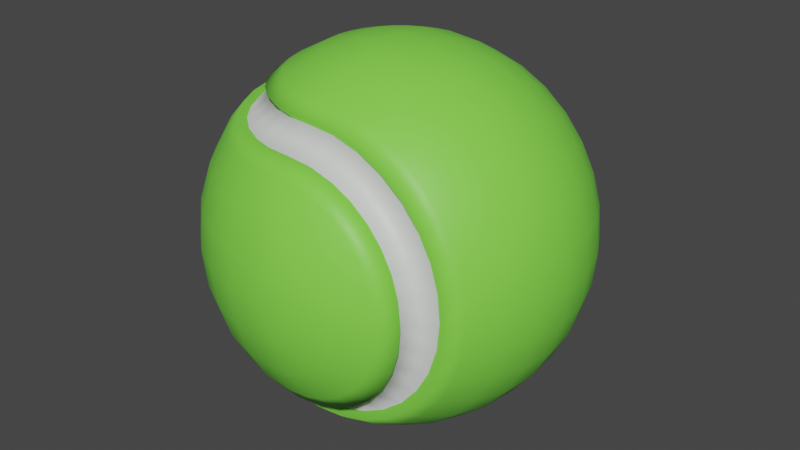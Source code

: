 # Source: tennis_ball.blend  (saved by Blender 3.3.6; exported with 4.5.12 LTS)
import bpy
from mathutils import Matrix  # noqa: F401  (used for matrix-valued properties, if any)

bpy.ops.wm.read_factory_settings(use_empty=True)
scene = bpy.context.scene
scene.name = 'Scene'

# ---- collections
col_collection = bpy.data.collections.new('Collection'); scene.collection.children.link(col_collection)

# ---- materials (node trees are filled in below, after node groups)
mat_material_001 = bpy.data.materials.new('Material.001')
mat_material_001.use_transparent_shadow = False
mat_material_002 = bpy.data.materials.new('Material.002')
mat_material_002.use_transparent_shadow = False

# ---- material node trees
mat_material_001.use_nodes = True; mat_material_001.node_tree.nodes.clear()
_N = mat_material_001.node_tree.nodes; _L = mat_material_001.node_tree.links
n0 = _N.new('ShaderNodeBsdfPrincipled'); n0.name = 'Principled BSDF'; n0.location = (10, 300)
n0.distribution = 'GGX'
n0.subsurface_method = 'RANDOM_WALK_SKIN'
n0.inputs[0].default_value = (0.2212, 0.8, 0.07051, 1.0)
n0.inputs[3].default_value = 1.45
n0.inputs[27].default_value = (0.0, 0.0, 0.0, 1.0)
n0.inputs[28].default_value = 1.0
n1 = _N.new('ShaderNodeOutputMaterial'); n1.name = 'Material Output'; n1.location = (300, 300)
_L.new(n0.outputs[0], n1.inputs[0])
n1.is_active_output = True
mat_material_002.use_nodes = True; mat_material_002.node_tree.nodes.clear()
_N = mat_material_002.node_tree.nodes; _L = mat_material_002.node_tree.links
n0 = _N.new('ShaderNodeBsdfPrincipled'); n0.name = 'Principled BSDF'; n0.location = (10, 300)
n0.distribution = 'GGX'
n0.subsurface_method = 'RANDOM_WALK_SKIN'
n0.inputs[3].default_value = 1.45
n0.inputs[27].default_value = (0.0, 0.0, 0.0, 1.0)
n0.inputs[28].default_value = 1.0
n1 = _N.new('ShaderNodeOutputMaterial'); n1.name = 'Material Output'; n1.location = (300, 300)
_L.new(n0.outputs[0], n1.inputs[0])
n1.is_active_output = True

# ---- world
world_world = bpy.data.worlds.new('World'); scene.world = world_world
world_world.use_nodes = True; world_world.node_tree.nodes.clear()
_N = world_world.node_tree.nodes; _L = world_world.node_tree.links
n0 = _N.new('ShaderNodeOutputWorld'); n0.name = 'World Output'; n0.location = (300, 300)
n1 = _N.new('ShaderNodeBackground'); n1.name = 'Background'; n1.location = (10, 300)
n1.inputs[0].default_value = (0.05088, 0.05088, 0.05088, 1.0)
_L.new(n1.outputs[0], n0.inputs[0])
n0.is_active_output = True
world_world.color = (0.05088, 0.05088, 0.05088)
world_world.use_sun_shadow = False
world_world.sun_shadow_jitter_overblur = 0.0

# ---- meshes
me_sphere = bpy.data.meshes.new('Sphere')
me_sphere.from_pydata([(0.0, 0.9808, -0.1951), (0.03806, 0.1913, 0.9808), (0.07466, 0.3753, 0.9239), (0.1084, 0.5449, 0.8315), (0.1622, 0.8155, 0.5556), (0.1802, 0.9061, 0.3827), (0.1913, 0.9619, 0.1951), (0.1951, 0.9808, 0.0), (0.1913, 0.9619, -0.1951), (0.1802, 0.9061, -0.3827), (0.1622, 0.8155, -0.5556), (0.1084, 0.5449, -0.8315), (0.07466, 0.3753, -0.9239), (0.03806, 0.1913, -0.9808), (0.07466, 0.1802, 0.9808), (0.1464, 0.3536, 0.9239), (0.2126, 0.5133, 0.8315), (0.3182, 0.7682, 0.5556), (0.3536, 0.8536, 0.3827), (0.3753, 0.9061, 0.1951), (0.3827, 0.9239, 0.0), (0.3753, 0.9061, -0.1951), (0.3536, 0.8536, -0.3827), (0.3182, 0.7682, -0.5556), (0.2126, 0.5133, -0.8315), (0.1464, 0.3536, -0.9239), (0.07466, 0.1802, -0.9808), (0.1084, 0.1622, 0.9808), (0.2126, 0.3182, 0.9239), (0.3087, 0.4619, 0.8315), (0.4619, 0.6913, 0.5556), (0.5133, 0.7682, 0.3827), (0.5449, 0.8155, 0.1951), (0.5556, 0.8315, 0.0), (0.5449, 0.8155, -0.1951), (0.5133, 0.7682, -0.3827), (0.4619, 0.6913, -0.5556), (0.3087, 0.4619, -0.8315), (0.2126, 0.3182, -0.9239), (0.1084, 0.1622, -0.9808), (0.1379, 0.1379, 0.9808), (0.2706, 0.2706, 0.9239), (0.3928, 0.3928, 0.8315), (0.5879, 0.5879, 0.5556), (0.6533, 0.6533, 0.3827), (0.6935, 0.6935, 0.1951), (0.7071, 0.7071, 0.0), (0.6935, 0.6935, -0.1951), (0.6533, 0.6533, -0.3827), (0.5879, 0.5879, -0.5556), (0.3928, 0.3928, -0.8315), (0.2706, 0.2706, -0.9239), (0.1379, 0.1379, -0.9808), (0.1622, 0.1084, 0.9808), (0.3182, 0.2126, 0.9239), (0.4619, 0.3087, 0.8315), (0.6913, 0.4619, 0.5556), (0.7682, 0.5133, 0.3827), (0.8155, 0.5449, 0.1951), (0.8315, 0.5556, 0.0), (0.8155, 0.5449, -0.1951), (0.7682, 0.5133, -0.3827), (0.6913, 0.4619, -0.5556), (0.4619, 0.3087, -0.8315), (0.3182, 0.2126, -0.9239), (0.1622, 0.1084, -0.9808), (0.1802, 0.07466, 0.9808), (0.3536, 0.1464, 0.9239), (0.5133, 0.2126, 0.8315), (0.7682, 0.3182, 0.5556), (0.8536, 0.3536, 0.3827), (0.9061, 0.3753, 0.1951), (0.9239, 0.3827, 0.0), (0.9061, 0.3753, -0.1951), (0.8536, 0.3536, -0.3827), (0.7682, 0.3182, -0.5556), (0.5133, 0.2126, -0.8315), (0.3536, 0.1464, -0.9239), (0.1802, 0.07466, -0.9808), (0.1913, 0.03806, 0.9808), (0.3753, 0.07466, 0.9239), (0.5449, 0.1084, 0.8315), (0.8155, 0.1622, 0.5556), (0.9061, 0.1802, 0.3827), (0.9619, 0.1913, 0.1951), (0.9808, 0.1951, 0.0), (0.9619, 0.1913, -0.1951), (0.9061, 0.1802, -0.3827), (0.8155, 0.1622, -0.5556), (0.5449, 0.1084, -0.8315), (0.3753, 0.07466, -0.9239), (0.1913, 0.03806, -0.9808), (0.1951, -1.118e-08, 0.9808), (0.3827, -2.235e-08, 0.9239), (0.5556, -5.215e-08, 0.8315), (0.8315, -8.941e-08, 0.5556), (0.9239, 4.47e-08, 0.3827), (0.9808, -8.941e-08, 0.1951), (1.0, -1.639e-07, 0.0), (0.9808, -8.941e-08, -0.1951), (0.9239, 4.47e-08, -0.3827), (0.8315, -8.941e-08, -0.5556), (0.5556, -5.215e-08, -0.8315), (0.3827, -2.235e-08, -0.9239), (0.1951, -1.118e-08, -0.9808), (0.1913, -0.03806, 0.9808), (0.3753, -0.07466, 0.9239), (0.5449, -0.1084, 0.8315), (0.8155, -0.1622, 0.5556), (0.9061, -0.1802, 0.3827), (0.9619, -0.1913, 0.1951), (0.9808, -0.1951, 0.0), (0.9619, -0.1913, -0.1951), (0.9061, -0.1802, -0.3827), (0.8155, -0.1622, -0.5556), (0.5449, -0.1084, -0.8315), (0.3753, -0.07466, -0.9239), (0.1913, -0.03806, -0.9808), (0.1802, -0.07466, 0.9808), (0.3536, -0.1464, 0.9239), (0.5133, -0.2126, 0.8315), (0.7682, -0.3182, 0.5556), (0.8536, -0.3536, 0.3827), (0.9061, -0.3753, 0.1951), (0.9239, -0.3827, 0.0), (0.9061, -0.3753, -0.1951), (0.8536, -0.3536, -0.3827), (0.7682, -0.3182, -0.5556), (0.5133, -0.2126, -0.8315), (0.3536, -0.1464, -0.9239), (0.1802, -0.07466, -0.9808), (0.1622, -0.1084, 0.9808), (0.3182, -0.2126, 0.9239), (0.4619, -0.3087, 0.8315), (0.6913, -0.4619, 0.5556), (0.7682, -0.5133, 0.3827), (0.8155, -0.5449, 0.1951), (0.8315, -0.5556, 0.0), (0.8155, -0.5449, -0.1951), (0.7682, -0.5133, -0.3827), (0.6913, -0.4619, -0.5556), (0.4619, -0.3087, -0.8315), (0.3182, -0.2126, -0.9239), (0.1622, -0.1084, -0.9808), (0.1379, -0.1379, 0.9808), (0.2706, -0.2706, 0.9239), (0.3928, -0.3928, 0.8315), (0.5879, -0.5879, 0.5556), (0.6533, -0.6533, 0.3827), (0.6935, -0.6935, 0.1951), (0.7071, -0.7071, 0.0), (0.6935, -0.6935, -0.1951), (0.6533, -0.6533, -0.3827), (0.5879, -0.5879, -0.5556), (0.3928, -0.3928, -0.8315), (0.2706, -0.2706, -0.9239), (0.1379, -0.1379, -0.9808), (0.1084, -0.1622, 0.9808), (0.2126, -0.3182, 0.9239), (0.3087, -0.4619, 0.8315), (0.4619, -0.6913, 0.5556), (0.5133, -0.7682, 0.3827), (0.5449, -0.8155, 0.1951), (0.5556, -0.8315, 0.0), (0.5449, -0.8155, -0.1951), (0.5133, -0.7682, -0.3827), (0.4619, -0.6913, -0.5556), (0.3087, -0.4619, -0.8315), (0.2126, -0.3182, -0.9239), (0.1084, -0.1622, -0.9808), (0.07466, -0.1802, 0.9808), (0.1464, -0.3536, 0.9239), (0.2126, -0.5133, 0.8315), (0.3182, -0.7682, 0.5556), (0.3536, -0.8536, 0.3827), (0.3753, -0.9061, 0.1951), (0.3827, -0.9239, 0.0), (0.3753, -0.9061, -0.1951), (0.3536, -0.8536, -0.3827), (0.3182, -0.7682, -0.5556), (0.2126, -0.5133, -0.8315), (0.1464, -0.3536, -0.9239), (0.07466, -0.1802, -0.9808), (0.03806, -0.1913, 0.9808), (0.07466, -0.3753, 0.9239), (0.1084, -0.5449, 0.8315), (0.1622, -0.8155, 0.5556), (0.1802, -0.9061, 0.3827), (0.1913, -0.9619, 0.1951), (0.1951, -0.9808, 0.0), (0.1913, -0.9619, -0.1951), (0.1802, -0.9061, -0.3827), (0.1622, -0.8155, -0.5556), (0.1084, -0.5449, -0.8315), (0.07466, -0.3753, -0.9239), (0.03806, -0.1913, -0.9808), (-5.215e-08, -0.3827, 0.9239), (-1.043e-07, -0.8315, 0.5556), (-3.278e-07, -1.0, 0.0), (-1.341e-07, -0.9808, -0.1951), (-1.043e-07, -0.8315, -0.5556), (-5.215e-08, -0.3827, -0.9239), (6.706e-08, 0.3827, 0.9239), (5.96e-08, 0.9239, -0.3827), (6.706e-08, 0.3827, -0.9239), (0.0, 0.8315, -0.5556), (0.0, 0.5556, -0.8315), (0.0, 0.1951, -0.9808), (0.0, -4.371e-08, -1.0), (0.0, -0.1951, -0.9808), (0.0, -0.5556, -0.8315), (0.0, 1.0, -4.371e-08), (-7.451e-09, 0.9808, 0.1951), (-5.215e-08, 0.9239, 0.3827), (-9.686e-08, 0.8315, 0.5556), (-1.043e-07, 0.5556, 0.8315), (-1.341e-07, 0.1951, 0.9808), (-3.278e-07, 4.371e-08, 1.0), (-1.341e-07, -0.1951, 0.9808), (-1.043e-07, -0.5556, 0.8315), (-5.215e-08, -0.9239, 0.3827), (-7.451e-09, -0.9808, 0.1951), (-0.03806, 0.9808, 0.1913), (-0.07466, 0.9239, 0.3753), (-0.1084, 0.8315, 0.5449), (-0.1622, 0.5556, 0.8155), (-0.1802, 0.3827, 0.9061), (-0.1913, 0.1951, 0.9619), (-0.1951, 4.287e-08, 0.9808), (-0.1913, -0.1951, 0.9619), (-0.1802, -0.3827, 0.9061), (-0.1622, -0.5556, 0.8155), (-0.1084, -0.8315, 0.5449), (-0.07466, -0.9239, 0.3753), (-0.03806, -0.9808, 0.1913), (-0.07466, 0.9808, 0.1802), (-0.1464, 0.9239, 0.3536), (-0.2126, 0.8315, 0.5133), (-0.3182, 0.5556, 0.7682), (-0.3536, 0.3827, 0.8536), (-0.3753, 0.1951, 0.9061), (-0.3827, 4.038e-08, 0.9239), (-0.3753, -0.1951, 0.9061), (-0.3536, -0.3827, 0.8536), (-0.3182, -0.5556, 0.7682), (-0.2126, -0.8315, 0.5133), (-0.1464, -0.9239, 0.3536), (-0.07466, -0.9808, 0.1802), (-0.1084, 0.9808, 0.1622), (-0.2126, 0.9239, 0.3182), (-0.3087, 0.8315, 0.4619), (-0.4619, 0.5556, 0.6913), (-0.5133, 0.3827, 0.7682), (-0.5449, 0.1951, 0.8155), (-0.5556, 3.634e-08, 0.8315), (-0.5449, -0.1951, 0.8155), (-0.5133, -0.3827, 0.7682), (-0.4619, -0.5556, 0.6913), (-0.3087, -0.8315, 0.4619), (-0.2126, -0.9239, 0.3182), (-0.1084, -0.9808, 0.1622), (-0.1379, 0.9808, 0.1379), (-0.2706, 0.9239, 0.2706), (-0.3928, 0.8315, 0.3928), (-0.5879, 0.5556, 0.5879), (-0.6533, 0.3827, 0.6533), (-0.6935, 0.1951, 0.6935), (-0.7071, 3.091e-08, 0.7071), (-0.6935, -0.1951, 0.6935), (-0.6533, -0.3827, 0.6533), (-0.5879, -0.5556, 0.5879), (-0.3928, -0.8315, 0.3928), (-0.2706, -0.9239, 0.2706), (-0.1379, -0.9808, 0.1379), (-0.1622, 0.9808, 0.1084), (-0.3182, 0.9239, 0.2126), (-0.4619, 0.8315, 0.3087), (-0.6913, 0.5556, 0.4619), (-0.7682, 0.3827, 0.5133), (-0.8155, 0.1951, 0.5449), (-0.8315, 2.428e-08, 0.5556), (-0.8155, -0.1951, 0.5449), (-0.7682, -0.3827, 0.5133), (-0.6913, -0.5556, 0.4619), (-0.4619, -0.8315, 0.3087), (-0.3182, -0.9239, 0.2126), (-0.1622, -0.9808, 0.1084), (-0.1802, 0.9808, 0.07466), (-0.3536, 0.9239, 0.1464), (-0.5133, 0.8315, 0.2126), (-0.7682, 0.5556, 0.3182), (-0.8536, 0.3827, 0.3536), (-0.9061, 0.1951, 0.3753), (-0.9239, 1.673e-08, 0.3827), (-0.9061, -0.1951, 0.3753), (-0.8536, -0.3827, 0.3536), (-0.7682, -0.5556, 0.3182), (-0.5133, -0.8315, 0.2126), (-0.3536, -0.9239, 0.1464), (-0.1802, -0.9808, 0.07466), (-0.1913, 0.9808, 0.03806), (-0.3753, 0.9239, 0.07466), (-0.5449, 0.8315, 0.1084), (-0.8155, 0.5556, 0.1622), (-0.9061, 0.3827, 0.1802), (-0.9619, 0.1951, 0.1913), (-0.9808, 8.528e-09, 0.1951), (-0.9619, -0.1951, 0.1913), (-0.9061, -0.3827, 0.1802), (-0.8155, -0.5556, 0.1622), (-0.5449, -0.8315, 0.1084), (-0.3753, -0.9239, 0.07466), (-0.1913, -0.9808, 0.03806), (-0.1951, 0.9808, -6.15e-08), (-0.3827, 0.9239, -9.254e-08), (-0.5556, 0.8315, -1.854e-07), (-0.8315, 0.5556, -1.882e-07), (-0.9239, 0.3827, -3.163e-08), (-0.9808, 0.1951, -2.767e-07), (-1.0, -1.954e-14, -4.47e-07), (-0.9808, -0.1951, -2.597e-07), (-0.9239, -0.3827, 1.826e-09), (-0.8315, -0.5556, -1.396e-07), (-0.5556, -0.8315, -1.127e-07), (-0.3827, -0.9239, -1.177e-08), (-0.1951, -0.9808, 2.425e-08), (-0.1913, 0.9808, -0.03806), (-0.3753, 0.9239, -0.07466), (-0.5449, 0.8315, -0.1084), (-0.8155, 0.5556, -0.1622), (-0.9061, 0.3827, -0.1802), (-0.9619, 0.1951, -0.1913), (-0.9808, -8.528e-09, -0.1951), (-0.9619, -0.1951, -0.1913), (-0.9061, -0.3827, -0.1802), (-0.8155, -0.5556, -0.1622), (-0.5449, -0.8315, -0.1084), (-0.3753, -0.9239, -0.07466), (-0.1913, -0.9808, -0.03806), (-0.1802, 0.9808, -0.07466), (-0.3536, 0.9239, -0.1464), (-0.5133, 0.8315, -0.2126), (-0.7682, 0.5556, -0.3182), (-0.8536, 0.3827, -0.3536), (-0.9061, 0.1951, -0.3753), (-0.9239, -1.673e-08, -0.3827), (-0.9061, -0.1951, -0.3753), (-0.8536, -0.3827, -0.3536), (-0.7682, -0.5556, -0.3182), (-0.5133, -0.8315, -0.2126), (-0.3536, -0.9239, -0.1464), (-0.1802, -0.9808, -0.07466), (-0.1622, 0.9808, -0.1084), (-0.3182, 0.9239, -0.2126), (-0.4619, 0.8315, -0.3087), (-0.6913, 0.5556, -0.4619), (-0.7682, 0.3827, -0.5133), (-0.8155, 0.1951, -0.5449), (-0.8315, -2.428e-08, -0.5556), (-0.8155, -0.1951, -0.5449), (-0.7682, -0.3827, -0.5133), (-0.6913, -0.5556, -0.4619), (-0.4619, -0.8315, -0.3087), (-0.3182, -0.9239, -0.2126), (-0.1622, -0.9808, -0.1084), (-0.1379, 0.9808, -0.1379), (-0.2706, 0.9239, -0.2706), (-0.3928, 0.8315, -0.3928), (-0.5879, 0.5556, -0.5879), (-0.6533, 0.3827, -0.6533), (-0.6935, 0.1951, -0.6935), (-0.7071, -3.091e-08, -0.7071), (-0.6935, -0.1951, -0.6935), (-0.6533, -0.3827, -0.6533), (-0.5879, -0.5556, -0.5879), (-0.3928, -0.8315, -0.3928), (-0.2706, -0.9239, -0.2706), (-0.1379, -0.9808, -0.1379), (-0.1084, 0.9808, -0.1622), (-0.2126, 0.9239, -0.3182), (-0.3087, 0.8315, -0.4619), (-0.4619, 0.5556, -0.6913), (-0.5133, 0.3827, -0.7682), (-0.5449, 0.1951, -0.8155), (-0.5556, -3.634e-08, -0.8315), (-0.5449, -0.1951, -0.8155), (-0.5133, -0.3827, -0.7682), (-0.4619, -0.5556, -0.6913), (-0.3087, -0.8315, -0.4619), (-0.2126, -0.9239, -0.3182), (-0.1084, -0.9808, -0.1622), (-0.07466, 0.9808, -0.1802), (-0.1464, 0.9239, -0.3536), (-0.2126, 0.8315, -0.5133), (-0.3182, 0.5556, -0.7682), (-0.3536, 0.3827, -0.8536), (-0.3753, 0.1951, -0.9061), (-0.3827, -4.038e-08, -0.9239), (-0.3753, -0.1951, -0.9061), (-0.3536, -0.3827, -0.8536), (-0.3182, -0.5556, -0.7682), (-0.2126, -0.8315, -0.5133), (-0.1464, -0.9239, -0.3536), (-0.07466, -0.9808, -0.1802), (-0.03806, 0.9808, -0.1913), (-0.07466, 0.9239, -0.3753), (-0.1084, 0.8315, -0.5449), (-0.1622, 0.5556, -0.8155), (-0.1802, 0.3827, -0.9061), (-0.1913, 0.1951, -0.9619), (-0.1951, -4.287e-08, -0.9808), (-0.1913, -0.1951, -0.9619), (-0.1802, -0.3827, -0.9061), (-0.1622, -0.5556, -0.8155), (-0.1084, -0.8315, -0.5449), (-0.07466, -0.9239, -0.3753), (-0.03806, -0.9808, -0.1913), (6.706e-08, -0.9239, -0.3827), (0.149, 0.749, 0.6381), (0.1245, 0.6259, 0.7637), (0.1245, 0.6259, -0.7637), (0.149, 0.749, -0.6381), (0.2442, 0.5895, 0.7637), (0.2923, 0.7056, 0.6381), (0.2923, 0.7056, -0.6381), (0.2442, 0.5895, -0.7637), (0.3545, 0.5306, 0.7637), (0.4243, 0.635, 0.6382), (0.4243, 0.635, -0.6382), (0.3545, 0.5306, -0.7637), (0.4512, 0.4512, 0.7637), (0.54, 0.54, 0.6382), (0.54, 0.54, -0.6382), (0.4512, 0.4512, -0.7637), (0.5306, 0.3545, 0.7637), (0.635, 0.4243, 0.6382), (0.635, 0.4243, -0.6382), (0.5306, 0.3545, -0.7637), (0.5895, 0.2442, 0.7637), (0.7056, 0.2923, 0.6382), (0.7056, 0.2923, -0.6382), (0.5895, 0.2442, -0.7637), (0.6258, 0.1245, 0.7637), (0.749, 0.149, 0.6382), (0.749, 0.149, -0.6382), (0.6258, 0.1245, -0.7637), (0.6381, -1.563e-08, 0.7637), (0.7637, -3.256e-08, 0.6382), (0.7637, -3.256e-08, -0.6382), (0.6381, -1.563e-08, -0.7637), (0.6258, -0.1245, 0.7637), (0.749, -0.149, 0.6382), (0.749, -0.149, -0.6382), (0.6258, -0.1245, -0.7637), (0.5895, -0.2442, 0.7637), (0.7056, -0.2923, 0.6382), (0.7056, -0.2923, -0.6382), (0.5895, -0.2442, -0.7637), (0.5306, -0.3545, 0.7637), (0.635, -0.4243, 0.6382), (0.635, -0.4243, -0.6382), (0.5306, -0.3545, -0.7637), (0.4512, -0.4512, 0.7637), (0.54, -0.54, 0.6382), (0.54, -0.54, -0.6382), (0.4512, -0.4512, -0.7637), (0.3545, -0.5306, 0.7637), (0.4243, -0.635, 0.6382), (0.4243, -0.635, -0.6382), (0.3545, -0.5306, -0.7637), (0.2442, -0.5895, 0.7637), (0.2923, -0.7056, 0.6381), (0.2923, -0.7056, -0.6381), (0.2442, -0.5895, -0.7637), (0.1245, -0.6259, 0.7637), (0.149, -0.749, 0.6381), (0.149, -0.749, -0.6381), (0.1245, -0.6259, -0.7637), (-5.56e-08, -0.7637, -0.6381), (-8.119e-09, -0.6381, -0.7637), (4.871e-08, 0.6381, -0.7637), (4.871e-08, 0.7637, -0.6381), (-5.56e-08, 0.6381, 0.7637), (-5.22e-08, 0.7637, 0.6381), (-5.56e-08, -0.7637, 0.6381), (-5.56e-08, -0.6381, 0.7637), (-0.1245, 0.7637, 0.6259), (-0.149, 0.6381, 0.749), (-0.149, -0.6381, 0.749), (-0.1245, -0.7637, 0.6259), (-0.2442, 0.7637, 0.5895), (-0.2923, 0.6381, 0.7056), (-0.2923, -0.6381, 0.7056), (-0.2442, -0.7637, 0.5895), (-0.3545, 0.7637, 0.5306), (-0.4243, 0.6382, 0.635), (-0.4243, -0.6382, 0.635), (-0.3545, -0.7637, 0.5306), (-0.4512, 0.7637, 0.4512), (-0.54, 0.6382, 0.54), (-0.54, -0.6382, 0.54), (-0.4512, -0.7637, 0.4512), (-0.5306, 0.7637, 0.3545), (-0.635, 0.6382, 0.4243), (-0.635, -0.6382, 0.4243), (-0.5306, -0.7637, 0.3545), (-0.5895, 0.7637, 0.2442), (-0.7056, 0.6382, 0.2923), (-0.7056, -0.6382, 0.2923), (-0.5895, -0.7637, 0.2442), (-0.6258, 0.7637, 0.1245), (-0.749, 0.6382, 0.149), (-0.749, -0.6382, 0.149), (-0.6258, -0.7637, 0.1245), (-0.6381, 0.7637, -1.175e-07), (-0.7637, 0.6382, -1.187e-07), (-0.7637, -0.6382, -6.293e-08), (-0.6381, -0.7637, -5.07e-08), (-0.6258, 0.7637, -0.1245), (-0.749, 0.6382, -0.149), (-0.749, -0.6382, -0.149), (-0.6258, -0.7637, -0.1245), (-0.5895, 0.7637, -0.2442), (-0.7056, 0.6382, -0.2923), (-0.7056, -0.6382, -0.2923), (-0.5895, -0.7637, -0.2442), (-0.5306, 0.7637, -0.3545), (-0.635, 0.6382, -0.4243), (-0.635, -0.6382, -0.4243), (-0.5306, -0.7637, -0.3545), (-0.4512, 0.7637, -0.4512), (-0.54, 0.6382, -0.54), (-0.54, -0.6382, -0.54), (-0.4512, -0.7637, -0.4512), (-0.3545, 0.7637, -0.5306), (-0.4243, 0.6382, -0.635), (-0.4243, -0.6382, -0.635), (-0.3545, -0.7637, -0.5306), (-0.2442, 0.7637, -0.5895), (-0.2923, 0.6381, -0.7056), (-0.2923, -0.6381, -0.7056), (-0.2442, -0.7637, -0.5895), (-0.1245, 0.7637, -0.6259), (-0.149, 0.6381, -0.749), (-0.149, -0.6381, -0.749), (-0.1245, -0.7637, -0.6259), (0.1434, 0.718, 0.6113), (0.1199, 0.6002, 0.7314), (0.1199, 0.6002, -0.7295), (0.1434, 0.718, -0.6094), (0.2344, 0.5654, 0.7314), (0.2804, 0.6764, 0.6113), (0.2804, 0.6764, -0.6094), (0.2344, 0.5654, -0.7295), (0.3399, 0.509, 0.7314), (0.4067, 0.6089, 0.6113), (0.4067, 0.6089, -0.6094), (0.3399, 0.509, -0.7295), (0.4324, 0.4331, 0.7314), (0.5173, 0.5181, 0.6113), (0.5173, 0.5181, -0.6094), (0.4324, 0.4331, -0.7295), (0.5083, 0.3406, 0.7314), (0.6082, 0.4074, 0.6113), (0.6082, 0.4074, -0.6094), (0.5083, 0.3406, -0.7295), (0.5647, 0.2351, 0.7314), (0.6757, 0.2811, 0.6113), (0.6757, 0.2811, -0.6094), (0.5647, 0.2351, -0.7295), (0.5994, 0.1207, 0.7314), (0.7172, 0.1441, 0.6113), (0.7172, 0.1441, -0.6094), (0.5994, 0.1207, -0.7295), (0.6112, 0.00159, 0.7314), (0.7313, 0.00159, 0.6113), (0.7313, 0.00159, -0.6094), (0.6112, 0.00159, -0.7295), (0.5994, -0.1175, 0.7314), (0.7172, -0.1409, 0.6113), (0.7172, -0.1409, -0.6094), (0.5994, -0.1175, -0.7295), (0.5647, -0.232, 0.7314), (0.6757, -0.2779, 0.6113), (0.6757, -0.2779, -0.6094), (0.5647, -0.232, -0.7295), (0.5083, -0.3375, 0.7314), (0.6082, -0.4042, 0.6113), (0.6082, -0.4042, -0.6094), (0.5083, -0.3375, -0.7295), (0.4324, -0.43, 0.7314), (0.5173, -0.5149, 0.6113), (0.5173, -0.5149, -0.6094), (0.4324, -0.43, -0.7295), (0.3399, -0.5059, 0.7314), (0.4067, -0.6057, 0.6113), (0.4067, -0.6057, -0.6094), (0.3399, -0.5059, -0.7295), (0.2344, -0.5623, 0.7314), (0.2804, -0.6732, 0.6113), (0.2804, -0.6732, -0.6094), (0.2344, -0.5623, -0.7295), (0.1199, -0.597, 0.7314), (0.1434, -0.7148, 0.6113), (0.1434, -0.7148, -0.6094), (0.1199, -0.597, -0.7295), (0.0008653, -0.7288, -0.6094), (0.0008654, -0.6087, -0.7295), (0.0008654, 0.6119, -0.7295), (0.0008654, 0.732, -0.6094), (0.0008653, 0.6119, 0.7314), (0.0008653, 0.732, 0.6113), (0.0008653, -0.7288, 0.6113), (0.0008653, -0.6087, 0.7314), (-0.1182, 0.732, 0.5995), (-0.1416, 0.6119, 0.7173), (-0.1416, -0.6087, 0.7173), (-0.1182, -0.7288, 0.5995), (-0.2327, 0.732, 0.5648), (-0.2786, 0.6119, 0.6758), (-0.2786, -0.6087, 0.6758), (-0.2327, -0.7288, 0.5648), (-0.3382, 0.732, 0.5084), (-0.4049, 0.6119, 0.6083), (-0.4049, -0.6087, 0.6083), (-0.3382, -0.7288, 0.5084), (-0.4307, 0.732, 0.4325), (-0.5156, 0.6119, 0.5174), (-0.5156, -0.6087, 0.5174), (-0.4307, -0.7288, 0.4325), (-0.5066, 0.732, 0.34), (-0.6064, 0.6119, 0.4067), (-0.6064, -0.6087, 0.4067), (-0.5066, -0.7288, 0.34), (-0.563, 0.732, 0.2345), (-0.6739, 0.6119, 0.2805), (-0.6739, -0.6087, 0.2805), (-0.563, -0.7288, 0.2345), (-0.5977, 0.732, 0.12), (-0.7155, 0.6119, 0.1434), (-0.7155, -0.6087, 0.1434), (-0.5977, -0.7288, 0.12), (-0.6094, 0.732, 0.0009541), (-0.7295, 0.6119, 0.0009541), (-0.7295, -0.6087, 0.0009542), (-0.6094, -0.7288, 0.0009542), (-0.5977, 0.732, -0.1181), (-0.7155, 0.6119, -0.1415), (-0.7155, -0.6087, -0.1415), (-0.5977, -0.7288, -0.1181), (-0.563, 0.732, -0.2326), (-0.6739, 0.6119, -0.2786), (-0.6739, -0.6087, -0.2786), (-0.563, -0.7288, -0.2326), (-0.5066, 0.732, -0.3381), (-0.6064, 0.6119, -0.4048), (-0.6064, -0.6087, -0.4048), (-0.5066, -0.7288, -0.3381), (-0.4307, 0.732, -0.4306), (-0.5156, 0.6119, -0.5155), (-0.5156, -0.6087, -0.5155), (-0.4307, -0.7288, -0.4306), (-0.3382, 0.732, -0.5065), (-0.4049, 0.6119, -0.6064), (-0.4049, -0.6087, -0.6064), (-0.3382, -0.7288, -0.5065), (-0.2327, 0.732, -0.5629), (-0.2786, 0.6119, -0.6739), (-0.2786, -0.6087, -0.6739), (-0.2327, -0.7288, -0.5629), (-0.1182, 0.732, -0.5976), (-0.1416, 0.6119, -0.7154), (-0.1416, -0.6087, -0.7154), (-0.1182, -0.7288, -0.5976)], [], [(207, 204, 12, 13), (211, 212, 6, 7), (216, 217, 1), (208, 207, 13), (0, 211, 7, 8), (202, 216, 1, 2), (203, 0, 8, 9), (215, 202, 2, 3), (205, 203, 9, 10), (421, 10, 23, 424), (422, 16, 29, 426), (4, 418, 423, 17), (11, 420, 425, 24), (213, 214, 4, 5), (204, 206, 11, 12), (212, 213, 5, 6), (12, 11, 24, 25), (6, 5, 18, 19), (13, 12, 25, 26), (7, 6, 19, 20), (1, 217, 14), (208, 13, 26), (8, 7, 20, 21), (2, 1, 14, 15), (9, 8, 21, 22), (3, 2, 15, 16), (10, 9, 22, 23), (214, 483, 418, 4), (206, 480, 420, 11), (482, 215, 3, 419), (481, 205, 10, 421), (5, 4, 17, 18), (16, 15, 28, 29), (23, 22, 35, 36), (17, 423, 427, 30), (24, 425, 429, 37), (424, 23, 36, 428), (426, 29, 42, 430), (18, 17, 30, 31), (25, 24, 37, 38), (19, 18, 31, 32), (26, 25, 38, 39), (20, 19, 32, 33), (14, 217, 27), (208, 26, 39), (21, 20, 33, 34), (15, 14, 27, 28), (22, 21, 34, 35), (32, 31, 44, 45), (39, 38, 51, 52), (33, 32, 45, 46), (27, 217, 40), (208, 39, 52), (34, 33, 46, 47), (28, 27, 40, 41), (35, 34, 47, 48), (29, 28, 41, 42), (36, 35, 48, 49), (30, 427, 431, 43), (37, 429, 433, 50), (428, 36, 49, 432), (430, 42, 55, 434), (31, 30, 43, 44), (38, 37, 50, 51), (49, 48, 61, 62), (43, 431, 435, 56), (50, 433, 437, 63), (432, 49, 62, 436), (434, 55, 68, 438), (44, 43, 56, 57), (51, 50, 63, 64), (45, 44, 57, 58), (52, 51, 64, 65), (46, 45, 58, 59), (40, 217, 53), (208, 52, 65), (47, 46, 59, 60), (41, 40, 53, 54), (48, 47, 60, 61), (42, 41, 54, 55), (65, 64, 77, 78), (59, 58, 71, 72), (53, 217, 66), (208, 65, 78), (60, 59, 72, 73), (54, 53, 66, 67), (61, 60, 73, 74), (55, 54, 67, 68), (62, 61, 74, 75), (56, 435, 439, 69), (63, 437, 441, 76), (436, 62, 75, 440), (438, 68, 81, 442), (57, 56, 69, 70), (64, 63, 76, 77), (58, 57, 70, 71), (76, 441, 445, 89), (440, 75, 88, 444), (442, 81, 94, 446), (70, 69, 82, 83), (77, 76, 89, 90), (71, 70, 83, 84), (78, 77, 90, 91), (72, 71, 84, 85), (66, 217, 79), (208, 78, 91), (73, 72, 85, 86), (67, 66, 79, 80), (74, 73, 86, 87), (68, 67, 80, 81), (75, 74, 87, 88), (69, 439, 443, 82), (79, 217, 92), (208, 91, 104), (86, 85, 98, 99), (80, 79, 92, 93), (87, 86, 99, 100), (81, 80, 93, 94), (88, 87, 100, 101), (82, 443, 447, 95), (89, 445, 449, 102), (444, 88, 101, 448), (446, 94, 107, 450), (83, 82, 95, 96), (90, 89, 102, 103), (84, 83, 96, 97), (91, 90, 103, 104), (85, 84, 97, 98), (448, 101, 114, 452), (450, 107, 120, 454), (96, 95, 108, 109), (103, 102, 115, 116), (97, 96, 109, 110), (104, 103, 116, 117), (98, 97, 110, 111), (92, 217, 105), (208, 104, 117), (99, 98, 111, 112), (93, 92, 105, 106), (100, 99, 112, 113), (94, 93, 106, 107), (101, 100, 113, 114), (95, 447, 451, 108), (102, 449, 453, 115), (112, 111, 124, 125), (106, 105, 118, 119), (113, 112, 125, 126), (107, 106, 119, 120), (114, 113, 126, 127), (108, 451, 455, 121), (115, 453, 457, 128), (452, 114, 127, 456), (454, 120, 133, 458), (109, 108, 121, 122), (116, 115, 128, 129), (110, 109, 122, 123), (117, 116, 129, 130), (111, 110, 123, 124), (105, 217, 118), (208, 117, 130), (458, 133, 146, 462), (122, 121, 134, 135), (129, 128, 141, 142), (123, 122, 135, 136), (130, 129, 142, 143), (124, 123, 136, 137), (118, 217, 131), (208, 130, 143), (125, 124, 137, 138), (119, 118, 131, 132), (126, 125, 138, 139), (120, 119, 132, 133), (127, 126, 139, 140), (121, 455, 459, 134), (128, 457, 461, 141), (456, 127, 140, 460), (132, 131, 144, 145), (139, 138, 151, 152), (133, 132, 145, 146), (140, 139, 152, 153), (134, 459, 463, 147), (141, 461, 465, 154), (460, 140, 153, 464), (462, 146, 159, 466), (135, 134, 147, 148), (142, 141, 154, 155), (136, 135, 148, 149), (143, 142, 155, 156), (137, 136, 149, 150), (131, 217, 144), (208, 143, 156), (138, 137, 150, 151), (148, 147, 160, 161), (155, 154, 167, 168), (149, 148, 161, 162), (156, 155, 168, 169), (150, 149, 162, 163), (144, 217, 157), (208, 156, 169), (151, 150, 163, 164), (145, 144, 157, 158), (152, 151, 164, 165), (146, 145, 158, 159), (153, 152, 165, 166), (147, 463, 467, 160), (154, 465, 469, 167), (464, 153, 166, 468), (466, 159, 172, 470), (165, 164, 177, 178), (159, 158, 171, 172), (166, 165, 178, 179), (160, 467, 471, 173), (167, 469, 473, 180), (468, 166, 179, 472), (470, 172, 185, 474), (161, 160, 173, 174), (168, 167, 180, 181), (162, 161, 174, 175), (169, 168, 181, 182), (163, 162, 175, 176), (157, 217, 170), (208, 169, 182), (164, 163, 176, 177), (158, 157, 170, 171), (181, 180, 193, 194), (175, 174, 187, 188), (182, 181, 194, 195), (176, 175, 188, 189), (170, 217, 183), (208, 182, 195), (177, 176, 189, 190), (171, 170, 183, 184), (178, 177, 190, 191), (172, 171, 184, 185), (179, 178, 191, 192), (173, 471, 475, 186), (180, 473, 477, 193), (472, 179, 192, 476), (474, 185, 219, 485), (174, 173, 186, 187), (192, 191, 417, 200), (186, 475, 484, 197), (193, 477, 479, 210), (476, 192, 200, 478), (414, 545, 478, 200), (187, 186, 197, 220), (194, 193, 210, 201), (188, 187, 220, 221), (195, 194, 201, 209), (189, 188, 221, 198), (183, 217, 218), (208, 195, 209), (190, 189, 198, 199), (184, 183, 218, 196), (191, 190, 199, 417), (185, 184, 196, 219), (221, 220, 233, 234), (217, 216, 227, 228), (212, 211, 222), (198, 221, 234), (218, 217, 228, 229), (213, 212, 222, 223), (196, 218, 229, 230), (214, 213, 223, 224), (219, 196, 230, 231), (215, 482, 487, 225), (197, 484, 489, 232), (485, 219, 231, 488), (486, 224, 237, 490), (202, 215, 225, 226), (220, 197, 232, 233), (216, 202, 226, 227), (225, 487, 491, 238), (232, 489, 493, 245), (488, 231, 244, 492), (490, 237, 250, 494), (226, 225, 238, 239), (233, 232, 245, 246), (227, 226, 239, 240), (234, 233, 246, 247), (228, 227, 240, 241), (222, 211, 235), (198, 234, 247), (229, 228, 241, 242), (223, 222, 235, 236), (230, 229, 242, 243), (224, 223, 236, 237), (231, 230, 243, 244), (241, 240, 253, 254), (235, 211, 248), (198, 247, 260), (242, 241, 254, 255), (236, 235, 248, 249), (243, 242, 255, 256), (237, 236, 249, 250), (244, 243, 256, 257), (238, 491, 495, 251), (245, 493, 497, 258), (492, 244, 257, 496), (494, 250, 263, 498), (239, 238, 251, 252), (246, 245, 258, 259), (240, 239, 252, 253), (247, 246, 259, 260), (258, 497, 501, 271), (496, 257, 270, 500), (498, 263, 276, 502), (252, 251, 264, 265), (259, 258, 271, 272), (253, 252, 265, 266), (260, 259, 272, 273), (254, 253, 266, 267), (248, 211, 261), (198, 260, 273), (255, 254, 267, 268), (249, 248, 261, 262), (256, 255, 268, 269), (250, 249, 262, 263), (257, 256, 269, 270), (251, 495, 499, 264), (261, 211, 274), (198, 273, 286), (268, 267, 280, 281), (262, 261, 274, 275), (269, 268, 281, 282), (263, 262, 275, 276), (270, 269, 282, 283), (264, 499, 503, 277), (271, 501, 505, 284), (500, 270, 283, 504), (502, 276, 289, 506), (265, 264, 277, 278), (272, 271, 284, 285), (266, 265, 278, 279), (273, 272, 285, 286), (267, 266, 279, 280), (504, 283, 296, 508), (506, 289, 302, 510), (278, 277, 290, 291), (285, 284, 297, 298), (279, 278, 291, 292), (286, 285, 298, 299), (280, 279, 292, 293), (274, 211, 287), (198, 286, 299), (281, 280, 293, 294), (275, 274, 287, 288), (282, 281, 294, 295), (276, 275, 288, 289), (283, 282, 295, 296), (277, 503, 507, 290), (284, 505, 509, 297), (294, 293, 306, 307), (288, 287, 300, 301), (295, 294, 307, 308), (289, 288, 301, 302), (296, 295, 308, 309), (290, 507, 511, 303), (297, 509, 513, 310), (508, 296, 309, 512), (510, 302, 315, 514), (291, 290, 303, 304), (298, 297, 310, 311), (292, 291, 304, 305), (299, 298, 311, 312), (293, 292, 305, 306), (287, 211, 300), (198, 299, 312), (514, 315, 328, 518), (304, 303, 316, 317), (311, 310, 323, 324), (305, 304, 317, 318), (312, 311, 324, 325), (306, 305, 318, 319), (300, 211, 313), (198, 312, 325), (307, 306, 319, 320), (301, 300, 313, 314), (308, 307, 320, 321), (302, 301, 314, 315), (309, 308, 321, 322), (303, 511, 515, 316), (310, 513, 517, 323), (512, 309, 322, 516), (321, 320, 333, 334), (315, 314, 327, 328), (322, 321, 334, 335), (316, 515, 519, 329), (323, 517, 521, 336), (516, 322, 335, 520), (518, 328, 341, 522), (317, 316, 329, 330), (324, 323, 336, 337), (318, 317, 330, 331), (325, 324, 337, 338), (319, 318, 331, 332), (313, 211, 326), (198, 325, 338), (320, 319, 332, 333), (314, 313, 326, 327), (337, 336, 349, 350), (331, 330, 343, 344), (338, 337, 350, 351), (332, 331, 344, 345), (326, 211, 339), (198, 338, 351), (333, 332, 345, 346), (327, 326, 339, 340), (334, 333, 346, 347), (328, 327, 340, 341), (335, 334, 347, 348), (329, 519, 523, 342), (336, 521, 525, 349), (520, 335, 348, 524), (522, 341, 354, 526), (330, 329, 342, 343), (341, 340, 353, 354), (348, 347, 360, 361), (342, 523, 527, 355), (349, 525, 529, 362), (524, 348, 361, 528), (526, 354, 367, 530), (343, 342, 355, 356), (350, 349, 362, 363), (344, 343, 356, 357), (351, 350, 363, 364), (345, 344, 357, 358), (339, 211, 352), (198, 351, 364), (346, 345, 358, 359), (340, 339, 352, 353), (347, 346, 359, 360), (357, 356, 369, 370), (364, 363, 376, 377), (358, 357, 370, 371), (352, 211, 365), (198, 364, 377), (359, 358, 371, 372), (353, 352, 365, 366), (360, 359, 372, 373), (354, 353, 366, 367), (361, 360, 373, 374), (355, 527, 531, 368), (362, 529, 533, 375), (528, 361, 374, 532), (530, 367, 380, 534), (356, 355, 368, 369), (363, 362, 375, 376), (374, 373, 386, 387), (368, 531, 535, 381), (375, 533, 537, 388), (532, 374, 387, 536), (534, 380, 393, 538), (369, 368, 381, 382), (376, 375, 388, 389), (370, 369, 382, 383), (377, 376, 389, 390), (371, 370, 383, 384), (365, 211, 378), (198, 377, 390), (372, 371, 384, 385), (366, 365, 378, 379), (373, 372, 385, 386), (367, 366, 379, 380), (390, 389, 402, 403), (384, 383, 396, 397), (378, 211, 391), (198, 390, 403), (385, 384, 397, 398), (379, 378, 391, 392), (386, 385, 398, 399), (380, 379, 392, 393), (387, 386, 399, 400), (381, 535, 539, 394), (388, 537, 541, 401), (536, 387, 400, 540), (538, 393, 406, 542), (382, 381, 394, 395), (389, 388, 401, 402), (383, 382, 395, 396), (394, 539, 543, 407), (401, 541, 545, 414), (540, 400, 413, 544), (395, 394, 407, 408), (402, 401, 414, 415), (396, 395, 408, 409), (403, 402, 415, 416), (397, 396, 409, 410), (391, 211, 404), (198, 403, 416), (398, 397, 410, 411), (392, 391, 404, 405), (399, 398, 411, 412), (393, 392, 405, 406), (400, 399, 412, 413), (410, 409, 207, 208), (404, 211, 0), (198, 416, 199), (411, 410, 208, 209), (405, 404, 0, 203), (412, 411, 209, 201), (406, 405, 203, 205), (413, 412, 201, 210), (483, 214, 224, 486), (407, 543, 480, 206), (542, 406, 205, 481), (544, 413, 210, 479), (408, 407, 206, 204), (415, 414, 200, 417), (409, 408, 204, 207), (416, 415, 417, 199), (541, 537, 665, 669), (464, 468, 596, 592), (502, 506, 634, 630), (435, 431, 559, 563), (469, 465, 593, 597), (500, 504, 632, 628), (534, 538, 666, 662), (505, 501, 629, 633), (428, 432, 560, 556), (539, 535, 663, 667), (462, 466, 594, 590), (433, 429, 557, 561), (467, 463, 591, 595), (498, 502, 630, 626), (532, 536, 664, 660), (503, 499, 627, 631), (426, 430, 558, 554), (537, 533, 661, 665), (460, 464, 592, 588), (431, 427, 555, 559), (465, 461, 589, 593), (499, 495, 623, 627), (530, 534, 662, 658), (424, 428, 556, 552), (535, 531, 659, 663), (458, 462, 590, 586), (494, 498, 626, 622), (429, 425, 553, 557), (463, 459, 587, 591), (496, 500, 628, 624), (528, 532, 660, 656), (501, 497, 625, 629), (422, 426, 554, 550), (533, 529, 657, 661), (454, 458, 586, 582), (427, 423, 551, 555), (459, 455, 583, 587), (492, 496, 624, 620), (526, 530, 658, 654), (497, 493, 621, 625), (421, 424, 552, 549), (531, 527, 655, 659), (461, 457, 585, 589), (490, 494, 622, 618), (425, 420, 548, 553), (524, 528, 656, 652), (456, 460, 588, 584), (495, 491, 619, 623), (529, 525, 653, 657), (452, 456, 584, 580), (419, 422, 550, 547), (457, 453, 581, 585), (488, 492, 620, 616), (522, 526, 654, 650), (493, 489, 617, 621), (423, 418, 546, 551), (527, 523, 651, 655), (450, 454, 582, 578), (455, 451, 579, 583), (486, 490, 618, 614), (520, 524, 652, 648), (491, 487, 615, 619), (525, 521, 649, 653), (453, 449, 577, 581), (419, 3, 16, 422), (551, 546, 547, 550), (553, 548, 549, 552), (555, 551, 550, 554), (557, 553, 552, 556), (559, 555, 554, 558), (561, 557, 556, 560), (563, 559, 558, 562), (565, 561, 560, 564), (567, 563, 562, 566), (569, 565, 564, 568), (573, 569, 568, 572), (566, 570, 571, 567), (575, 571, 570, 574), (577, 573, 572, 576), (574, 578, 579, 575), (576, 580, 581, 577), (583, 579, 578, 582), (585, 581, 580, 584), (584, 588, 589, 585), (587, 583, 582, 586), (591, 587, 586, 590), (593, 589, 588, 592), (595, 591, 590, 594), (597, 593, 592, 596), (599, 595, 594, 598), (601, 597, 596, 600), (603, 599, 598, 602), (605, 601, 600, 604), (607, 605, 604, 606), (548, 608, 609, 549), (615, 610, 611, 614), (617, 612, 613, 616), (619, 615, 614, 618), (621, 617, 616, 620), (623, 619, 618, 622), (625, 621, 620, 624), (629, 625, 624, 628), (622, 626, 627, 623), (631, 627, 626, 630), (633, 629, 628, 632), (630, 634, 635, 631), (632, 636, 637, 633), (639, 635, 634, 638), (641, 637, 636, 640), (640, 644, 645, 641), (643, 639, 638, 642), (647, 643, 642, 646), (649, 645, 644, 648), (651, 647, 646, 650), (653, 649, 648, 652), (655, 651, 650, 654), (657, 653, 652, 656), (659, 655, 654, 658), (661, 657, 656, 660), (663, 659, 658, 662), (665, 661, 660, 664), (667, 663, 662, 666), (669, 665, 664, 668), (671, 667, 666, 670), (673, 669, 668, 672), (612, 603, 602, 613), (546, 611, 610, 547), (608, 671, 670, 609), (606, 673, 672, 607), (430, 434, 562, 558), (536, 540, 668, 664), (507, 503, 631, 635), (471, 467, 595, 599), (437, 433, 561, 565), (504, 508, 636, 632), (466, 470, 598, 594), (543, 539, 667, 671), (432, 436, 564, 560), (538, 542, 670, 666), (509, 505, 633, 637), (473, 469, 597, 601), (439, 435, 563, 567), (468, 472, 600, 596), (545, 541, 669, 673), (434, 438, 566, 562), (511, 507, 635, 639), (540, 544, 672, 668), (506, 510, 638, 634), (475, 471, 599, 603), (484, 475, 603, 612), (441, 437, 565, 569), (470, 474, 602, 598), (474, 485, 613, 602), (436, 440, 568, 564), (513, 509, 637, 641), (418, 483, 611, 546), (508, 512, 640, 636), (477, 473, 601, 605), (482, 419, 547, 610), (445, 441, 569, 573), (512, 516, 644, 640), (472, 476, 604, 600), (480, 543, 671, 608), (440, 444, 572, 568), (542, 481, 609, 670), (438, 442, 570, 566), (517, 513, 641, 645), (479, 477, 605, 607), (478, 545, 673, 606), (476, 478, 606, 604), (544, 479, 607, 672), (443, 439, 567, 571), (515, 511, 639, 643), (420, 480, 608, 548), (510, 514, 642, 638), (447, 443, 571, 575), (481, 421, 549, 609), (442, 446, 574, 570), (519, 515, 643, 647), (514, 518, 646, 642), (487, 482, 610, 615), (449, 445, 573, 577), (444, 448, 576, 572), (521, 517, 645, 649), (483, 486, 614, 611), (446, 450, 578, 574), (516, 520, 648, 644), (489, 484, 612, 617), (451, 447, 575, 579), (523, 519, 647, 651), (448, 452, 580, 576), (518, 522, 650, 646), (485, 488, 616, 613)])
me_sphere.polygons.foreach_set('use_smooth', [True] * 704)
me_sphere.polygons.foreach_set('material_index', [0, 0, 0, 0, 0, 0, 0, 0, 0, 0, 0, 0, 0, 0, 0, 0, 0, 0, 0, 0, 0, 0, 0, 0, 0, 0, 0, 0, 0, 0, 0, 0, 0, 0, 0, 0, 0, 0, 0, 0, 0, 0, 0, 0, 0, 0, 0, 0, 0, 0, 0, 0, 0, 0, 0, 0, 0, 0, 0, 0, 0, 0, 0, 0, 0, 0, 0, 0, 0, 0, 0, 0, 0, 0, 0, 0, 0, 0, 0, 0, 0, 0, 0, 0, 0, 0, 0, 0, 0, 0, 0, 0, 0, 0, 0, 0, 0, 0, 0, 0, 0, 0, 0, 0, 0, 0, 0, 0, 0, 0, 0, 0, 0, 0, 0, 0, 0, 0, 0, 0, 0, 0, 0, 0, 0, 0, 0, 0, 0, 0, 0, 0, 0, 0, 0, 0, 0, 0, 0, 0, 0, 0, 0, 0, 0, 0, 0, 0, 0, 0, 0, 0, 0, 0, 0, 0, 0, 0, 0, 0, 0, 0, 0, 0, 0, 0, 0, 0, 0, 0, 0, 0, 0, 0, 0, 0, 0, 0, 0, 0, 0, 0, 0, 0, 0, 0, 0, 0, 0, 0, 0, 0, 0, 0, 0, 0, 0, 0, 0, 0, 0, 0, 0, 0, 0, 0, 0, 0, 0, 0, 0, 0, 0, 0, 0, 0, 0, 0, 0, 0, 0, 0, 0, 0, 0, 0, 0, 0, 0, 0, 0, 0, 0, 0, 0, 0, 0, 0, 0, 0, 0, 0, 0, 0, 0, 0, 0, 0, 0, 0, 0, 0, 0, 0, 0, 0, 0, 0, 0, 0, 0, 0, 0, 0, 0, 0, 0, 0, 0, 0, 0, 0, 0, 0, 0, 0, 0, 0, 0, 0, 0, 0, 0, 0, 0, 0, 0, 0, 0, 0, 0, 0, 0, 0, 0, 0, 0, 0, 0, 0, 0, 0, 0, 0, 0, 0, 0, 0, 0, 0, 0, 0, 0, 0, 0, 0, 0, 0, 0, 0, 0, 0, 0, 0, 0, 0, 0, 0, 0, 0, 0, 0, 0, 0, 0, 0, 0, 0, 0, 0, 0, 0, 0, 0, 0, 0, 0, 0, 0, 0, 0, 0, 0, 0, 0, 0, 0, 0, 0, 0, 0, 0, 0, 0, 0, 0, 0, 0, 0, 0, 0, 0, 0, 0, 0, 0, 0, 0, 0, 0, 0, 0, 0, 0, 0, 0, 0, 0, 0, 0, 0, 0, 0, 0, 0, 0, 0, 0, 0, 0, 0, 0, 0, 0, 0, 0, 0, 0, 0, 0, 0, 0, 0, 0, 0, 0, 0, 0, 0, 0, 0, 0, 0, 0, 0, 0, 0, 0, 0, 0, 0, 0, 0, 0, 0, 0, 0, 0, 0, 0, 0, 0, 0, 0, 0, 0, 0, 0, 0, 0, 0, 0, 0, 0, 0, 0, 0, 0, 0, 0, 0, 0, 0, 0, 0, 0, 0, 0, 0, 0, 0, 0, 0, 0, 0, 0, 0, 0, 0, 0, 0, 0, 0, 0, 0, 0, 0, 0, 0, 0, 0, 0, 0, 0, 0, 0, 0, 0, 0, 0, 0, 0, 0, 0, 0, 0, 0, 0, 0, 0, 0, 0, 0, 0, 0, 0, 0, 0, 0, 0, 0, 0, 0, 0, 0, 0, 0, 0, 0, 0, 0, 0, 0, 0, 0, 0, 0, 0, 0, 0, 0, 0, 0, 0, 0, 0, 0, 0, 0, 0, 0, 0, 0, 0, 0, 0, 0, 0, 0, 0, 0, 0, 0, 0, 0, 0, 0, 0, 0, 0, 0, 0, 0, 0, 0, 0, 1, 1, 1, 1, 1, 1, 1, 1, 1, 1, 1, 1, 1, 1, 1, 1, 1, 1, 1, 1, 1, 1, 1, 1, 1, 1, 1, 1, 1, 1, 1, 1, 1, 1, 1, 1, 1, 1, 1, 1, 1, 1, 1, 1, 1, 1, 1, 1, 1, 1, 1, 1, 1, 1, 1, 1, 1, 1, 1, 1, 1, 1, 1, 1, 0, 0, 0, 0, 0, 0, 0, 0, 0, 0, 0, 0, 0, 0, 0, 0, 0, 0, 0, 0, 0, 0, 0, 0, 0, 0, 0, 0, 0, 0, 0, 0, 0, 0, 0, 0, 0, 0, 0, 0, 0, 0, 0, 0, 0, 0, 0, 0, 0, 0, 0, 0, 0, 0, 0, 0, 0, 0, 0, 0, 0, 0, 0, 0])
_uv = me_sphere.uv_layers.new(name='UVMap')
_uv.uv.foreach_set('vector', [0.75, 0.0625, 0.75, 0.125, 0.7188, 0.125, 0.7188, 0.0625, 0.75, 0.5, 0.75, 0.5625, 0.7188, 0.5625, 0.7188, 0.5, 0.75, 0.9375, 0.7344, 1.0, 0.7188, 0.9375, 0.7344, 0.0, 0.75, 0.0625, 0.7188, 0.0625, 0.75, 0.4375, 0.75, 0.5, 0.7188, 0.5, 0.7188, 0.4375, 0.75, 0.875, 0.75, 0.9375, 0.7188, 0.9375, 0.7188, 0.875, 0.75, 0.375, 0.75, 0.4375, 0.7188, 0.4375, 0.7188, 0.375, 0.75, 0.8125, 0.75, 0.875, 0.7188, 0.875, 0.7188, 0.8125, 0.75, 0.3125, 0.75, 0.375, 0.7188, 0.375, 0.7188, 0.3125, 0.7188, 0.2784, 0.7188, 0.3125, 0.6875, 0.3125, 0.6875, 0.2784, 0.6875, 0.7785, 0.6875, 0.8125, 0.6562, 0.8125, 0.6562, 0.7785, 0.7188, 0.6875, 0.7188, 0.7216, 0.6875, 0.7216, 0.6875, 0.6875, 0.7188, 0.1875, 0.7188, 0.2215, 0.6875, 0.2215, 0.6875, 0.1875, 0.75, 0.625, 0.75, 0.6875, 0.7188, 0.6875, 0.7188, 0.625, 0.75, 0.125, 0.75, 0.1875, 0.7188, 0.1875, 0.7188, 0.125, 0.75, 0.5625, 0.75, 0.625, 0.7188, 0.625, 0.7188, 0.5625, 0.7188, 0.125, 0.7188, 0.1875, 0.6875, 0.1875, 0.6875, 0.125, 0.7188, 0.5625, 0.7188, 0.625, 0.6875, 0.625, 0.6875, 0.5625, 0.7188, 0.0625, 0.7188, 0.125, 0.6875, 0.125, 0.6875, 0.0625, 0.7188, 0.5, 0.7188, 0.5625, 0.6875, 0.5625, 0.6875, 0.5, 0.7188, 0.9375, 0.7031, 1.0, 0.6875, 0.9375, 0.7031, 0.0, 0.7188, 0.0625, 0.6875, 0.0625, 0.7188, 0.4375, 0.7188, 0.5, 0.6875, 0.5, 0.6875, 0.4375, 0.7188, 0.875, 0.7188, 0.9375, 0.6875, 0.9375, 0.6875, 0.875, 0.7188, 0.375, 0.7188, 0.4375, 0.6875, 0.4375, 0.6875, 0.375, 0.7188, 0.8125, 0.7188, 0.875, 0.6875, 0.875, 0.6875, 0.8125, 0.7188, 0.3125, 0.7188, 0.375, 0.6875, 0.375, 0.6875, 0.3125, 0.75, 0.6875, 0.75, 0.7216, 0.7188, 0.7216, 0.7188, 0.6875, 0.75, 0.1875, 0.75, 0.2216, 0.7188, 0.2215, 0.7188, 0.1875, 0.75, 0.7784, 0.75, 0.8125, 0.7188, 0.8125, 0.7188, 0.7785, 0.75, 0.2784, 0.75, 0.3125, 0.7188, 0.3125, 0.7188, 0.2784, 0.7188, 0.625, 0.7188, 0.6875, 0.6875, 0.6875, 0.6875, 0.625, 0.6875, 0.8125, 0.6875, 0.875, 0.6562, 0.875, 0.6562, 0.8125, 0.6875, 0.3125, 0.6875, 0.375, 0.6562, 0.375, 0.6562, 0.3125, 0.6875, 0.6875, 0.6875, 0.7216, 0.6562, 0.7216, 0.6562, 0.6875, 0.6875, 0.1875, 0.6875, 0.2215, 0.6562, 0.2215, 0.6562, 0.1875, 0.6875, 0.2784, 0.6875, 0.3125, 0.6562, 0.3125, 0.6562, 0.2784, 0.6562, 0.7785, 0.6562, 0.8125, 0.625, 0.8125, 0.625, 0.7785, 0.6875, 0.625, 0.6875, 0.6875, 0.6562, 0.6875, 0.6562, 0.625, 0.6875, 0.125, 0.6875, 0.1875, 0.6562, 0.1875, 0.6562, 0.125, 0.6875, 0.5625, 0.6875, 0.625, 0.6562, 0.625, 0.6562, 0.5625, 0.6875, 0.0625, 0.6875, 0.125, 0.6562, 0.125, 0.6562, 0.0625, 0.6875, 0.5, 0.6875, 0.5625, 0.6562, 0.5625, 0.6562, 0.5, 0.6875, 0.9375, 0.6719, 1.0, 0.6562, 0.9375, 0.6719, 0.0, 0.6875, 0.0625, 0.6562, 0.0625, 0.6875, 0.4375, 0.6875, 0.5, 0.6562, 0.5, 0.6562, 0.4375, 0.6875, 0.875, 0.6875, 0.9375, 0.6562, 0.9375, 0.6562, 0.875, 0.6875, 0.375, 0.6875, 0.4375, 0.6562, 0.4375, 0.6562, 0.375, 0.6562, 0.5625, 0.6562, 0.625, 0.625, 0.625, 0.625, 0.5625, 0.6562, 0.0625, 0.6562, 0.125, 0.625, 0.125, 0.625, 0.0625, 0.6562, 0.5, 0.6562, 0.5625, 0.625, 0.5625, 0.625, 0.5, 0.6562, 0.9375, 0.6406, 1.0, 0.625, 0.9375, 0.6406, 0.0, 0.6562, 0.0625, 0.625, 0.0625, 0.6562, 0.4375, 0.6562, 0.5, 0.625, 0.5, 0.625, 0.4375, 0.6562, 0.875, 0.6562, 0.9375, 0.625, 0.9375, 0.625, 0.875, 0.6562, 0.375, 0.6562, 0.4375, 0.625, 0.4375, 0.625, 0.375, 0.6562, 0.8125, 0.6562, 0.875, 0.625, 0.875, 0.625, 0.8125, 0.6562, 0.3125, 0.6562, 0.375, 0.625, 0.375, 0.625, 0.3125, 0.6562, 0.6875, 0.6562, 0.7216, 0.625, 0.7216, 0.625, 0.6875, 0.6562, 0.1875, 0.6562, 0.2215, 0.625, 0.2215, 0.625, 0.1875, 0.6562, 0.2784, 0.6562, 0.3125, 0.625, 0.3125, 0.625, 0.2784, 0.625, 0.7785, 0.625, 0.8125, 0.5938, 0.8125, 0.5938, 0.7785, 0.6562, 0.625, 0.6562, 0.6875, 0.625, 0.6875, 0.625, 0.625, 0.6562, 0.125, 0.6562, 0.1875, 0.625, 0.1875, 0.625, 0.125, 0.625, 0.3125, 0.625, 0.375, 0.5938, 0.375, 0.5938, 0.3125, 0.625, 0.6875, 0.625, 0.7216, 0.5938, 0.7216, 0.5938, 0.6875, 0.625, 0.1875, 0.625, 0.2215, 0.5938, 0.2215, 0.5938, 0.1875, 0.625, 0.2784, 0.625, 0.3125, 0.5938, 0.3125, 0.5938, 0.2784, 0.5938, 0.7785, 0.5938, 0.8125, 0.5625, 0.8125, 0.5625, 0.7785, 0.625, 0.625, 0.625, 0.6875, 0.5938, 0.6875, 0.5938, 0.625, 0.625, 0.125, 0.625, 0.1875, 0.5938, 0.1875, 0.5938, 0.125, 0.625, 0.5625, 0.625, 0.625, 0.5938, 0.625, 0.5938, 0.5625, 0.625, 0.0625, 0.625, 0.125, 0.5938, 0.125, 0.5938, 0.0625, 0.625, 0.5, 0.625, 0.5625, 0.5938, 0.5625, 0.5938, 0.5, 0.625, 0.9375, 0.6094, 1.0, 0.5938, 0.9375, 0.6094, 0.0, 0.625, 0.0625, 0.5938, 0.0625, 0.625, 0.4375, 0.625, 0.5, 0.5938, 0.5, 0.5938, 0.4375, 0.625, 0.875, 0.625, 0.9375, 0.5938, 0.9375, 0.5938, 0.875, 0.625, 0.375, 0.625, 0.4375, 0.5938, 0.4375, 0.5938, 0.375, 0.625, 0.8125, 0.625, 0.875, 0.5938, 0.875, 0.5938, 0.8125, 0.5938, 0.0625, 0.5938, 0.125, 0.5625, 0.125, 0.5625, 0.0625, 0.5938, 0.5, 0.5938, 0.5625, 0.5625, 0.5625, 0.5625, 0.5, 0.5938, 0.9375, 0.5781, 1.0, 0.5625, 0.9375, 0.5781, 0.0, 0.5938, 0.0625, 0.5625, 0.0625, 0.5938, 0.4375, 0.5938, 0.5, 0.5625, 0.5, 0.5625, 0.4375, 0.5938, 0.875, 0.5938, 0.9375, 0.5625, 0.9375, 0.5625, 0.875, 0.5938, 0.375, 0.5938, 0.4375, 0.5625, 0.4375, 0.5625, 0.375, 0.5938, 0.8125, 0.5938, 0.875, 0.5625, 0.875, 0.5625, 0.8125, 0.5938, 0.3125, 0.5938, 0.375, 0.5625, 0.375, 0.5625, 0.3125, 0.5938, 0.6875, 0.5938, 0.7216, 0.5625, 0.7216, 0.5625, 0.6875, 0.5938, 0.1875, 0.5938, 0.2215, 0.5625, 0.2215, 0.5625, 0.1875, 0.5938, 0.2784, 0.5938, 0.3125, 0.5625, 0.3125, 0.5625, 0.2784, 0.5625, 0.7785, 0.5625, 0.8125, 0.5312, 0.8125, 0.5312, 0.7785, 0.5938, 0.625, 0.5938, 0.6875, 0.5625, 0.6875, 0.5625, 0.625, 0.5938, 0.125, 0.5938, 0.1875, 0.5625, 0.1875, 0.5625, 0.125, 0.5938, 0.5625, 0.5938, 0.625, 0.5625, 0.625, 0.5625, 0.5625, 0.5625, 0.1875, 0.5625, 0.2215, 0.5312, 0.2215, 0.5312, 0.1875, 0.5625, 0.2784, 0.5625, 0.3125, 0.5312, 0.3125, 0.5312, 0.2784, 0.5312, 0.7785, 0.5312, 0.8125, 0.5, 0.8125, 0.5, 0.7785, 0.5625, 0.625, 0.5625, 0.6875, 0.5312, 0.6875, 0.5312, 0.625, 0.5625, 0.125, 0.5625, 0.1875, 0.5312, 0.1875, 0.5312, 0.125, 0.5625, 0.5625, 0.5625, 0.625, 0.5312, 0.625, 0.5312, 0.5625, 0.5625, 0.0625, 0.5625, 0.125, 0.5312, 0.125, 0.5312, 0.0625, 0.5625, 0.5, 0.5625, 0.5625, 0.5312, 0.5625, 0.5312, 0.5, 0.5625, 0.9375, 0.5469, 1.0, 0.5312, 0.9375, 0.5469, 0.0, 0.5625, 0.0625, 0.5312, 0.0625, 0.5625, 0.4375, 0.5625, 0.5, 0.5312, 0.5, 0.5312, 0.4375, 0.5625, 0.875, 0.5625, 0.9375, 0.5312, 0.9375, 0.5312, 0.875, 0.5625, 0.375, 0.5625, 0.4375, 0.5312, 0.4375, 0.5312, 0.375, 0.5625, 0.8125, 0.5625, 0.875, 0.5312, 0.875, 0.5312, 0.8125, 0.5625, 0.3125, 0.5625, 0.375, 0.5312, 0.375, 0.5312, 0.3125, 0.5625, 0.6875, 0.5625, 0.7216, 0.5312, 0.7216, 0.5312, 0.6875, 0.5312, 0.9375, 0.5156, 1.0, 0.5, 0.9375, 0.5156, 0.0, 0.5312, 0.0625, 0.5, 0.0625, 0.5312, 0.4375, 0.5312, 0.5, 0.5, 0.5, 0.5, 0.4375, 0.5312, 0.875, 0.5312, 0.9375, 0.5, 0.9375, 0.5, 0.875, 0.5312, 0.375, 0.5312, 0.4375, 0.5, 0.4375, 0.5, 0.375, 0.5312, 0.8125, 0.5312, 0.875, 0.5, 0.875, 0.5, 0.8125, 0.5312, 0.3125, 0.5312, 0.375, 0.5, 0.375, 0.5, 0.3125, 0.5312, 0.6875, 0.5312, 0.7216, 0.5, 0.7216, 0.5, 0.6875, 0.5312, 0.1875, 0.5312, 0.2215, 0.5, 0.2215, 0.5, 0.1875, 0.5312, 0.2784, 0.5312, 0.3125, 0.5, 0.3125, 0.5, 0.2784, 0.5, 0.7785, 0.5, 0.8125, 0.4688, 0.8125, 0.4688, 0.7785, 0.5312, 0.625, 0.5312, 0.6875, 0.5, 0.6875, 0.5, 0.625, 0.5312, 0.125, 0.5312, 0.1875, 0.5, 0.1875, 0.5, 0.125, 0.5312, 0.5625, 0.5312, 0.625, 0.5, 0.625, 0.5, 0.5625, 0.5312, 0.0625, 0.5312, 0.125, 0.5, 0.125, 0.5, 0.0625, 0.5312, 0.5, 0.5312, 0.5625, 0.5, 0.5625, 0.5, 0.5, 0.5, 0.2784, 0.5, 0.3125, 0.4687, 0.3125, 0.4687, 0.2784, 0.4688, 0.7785, 0.4688, 0.8125, 0.4375, 0.8125, 0.4375, 0.7785, 0.5, 0.625, 0.5, 0.6875, 0.4687, 0.6875, 0.4688, 0.625, 0.5, 0.125, 0.5, 0.1875, 0.4688, 0.1875, 0.4688, 0.125, 0.5, 0.5625, 0.5, 0.625, 0.4688, 0.625, 0.4688, 0.5625, 0.5, 0.0625, 0.5, 0.125, 0.4688, 0.125, 0.4688, 0.0625, 0.5, 0.5, 0.5, 0.5625, 0.4688, 0.5625, 0.4687, 0.5, 0.5, 0.9375, 0.4844, 1.0, 0.4688, 0.9375, 0.4844, 0.0, 0.5, 0.0625, 0.4688, 0.0625, 0.5, 0.4375, 0.5, 0.5, 0.4687, 0.5, 0.4688, 0.4375, 0.5, 0.875, 0.5, 0.9375, 0.4688, 0.9375, 0.4688, 0.875, 0.5, 0.375, 0.5, 0.4375, 0.4688, 0.4375, 0.4688, 0.375, 0.5, 0.8125, 0.5, 0.875, 0.4688, 0.875, 0.4688, 0.8125, 0.5, 0.3125, 0.5, 0.375, 0.4688, 0.375, 0.4687, 0.3125, 0.5, 0.6875, 0.5, 0.7216, 0.4688, 0.7216, 0.4687, 0.6875, 0.5, 0.1875, 0.5, 0.2215, 0.4688, 0.2215, 0.4688, 0.1875, 0.4688, 0.4375, 0.4687, 0.5, 0.4375, 0.5, 0.4375, 0.4375, 0.4688, 0.875, 0.4688, 0.9375, 0.4375, 0.9375, 0.4375, 0.875, 0.4688, 0.375, 0.4688, 0.4375, 0.4375, 0.4375, 0.4375, 0.375, 0.4688, 0.8125, 0.4688, 0.875, 0.4375, 0.875, 0.4375, 0.8125, 0.4687, 0.3125, 0.4688, 0.375, 0.4375, 0.375, 0.4375, 0.3125, 0.4687, 0.6875, 0.4688, 0.7216, 0.4375, 0.7216, 0.4375, 0.6875, 0.4688, 0.1875, 0.4688, 0.2215, 0.4375, 0.2215, 0.4375, 0.1875, 0.4688, 0.2784, 0.4687, 0.3125, 0.4375, 0.3125, 0.4375, 0.2784, 0.4375, 0.7785, 0.4375, 0.8125, 0.4062, 0.8125, 0.4062, 0.7785, 0.4688, 0.625, 0.4687, 0.6875, 0.4375, 0.6875, 0.4375, 0.625, 0.4688, 0.125, 0.4688, 0.1875, 0.4375, 0.1875, 0.4375, 0.125, 0.4688, 0.5625, 0.4688, 0.625, 0.4375, 0.625, 0.4375, 0.5625, 0.4688, 0.0625, 0.4688, 0.125, 0.4375, 0.125, 0.4375, 0.0625, 0.4687, 0.5, 0.4688, 0.5625, 0.4375, 0.5625, 0.4375, 0.5, 0.4688, 0.9375, 0.4531, 1.0, 0.4375, 0.9375, 0.4531, 0.0, 0.4688, 0.0625, 0.4375, 0.0625, 0.4062, 0.7785, 0.4062, 0.8125, 0.375, 0.8125, 0.375, 0.7785, 0.4375, 0.625, 0.4375, 0.6875, 0.4062, 0.6875, 0.4062, 0.625, 0.4375, 0.125, 0.4375, 0.1875, 0.4062, 0.1875, 0.4062, 0.125, 0.4375, 0.5625, 0.4375, 0.625, 0.4062, 0.625, 0.4062, 0.5625, 0.4375, 0.0625, 0.4375, 0.125, 0.4062, 0.125, 0.4062, 0.0625, 0.4375, 0.5, 0.4375, 0.5625, 0.4062, 0.5625, 0.4062, 0.5, 0.4375, 0.9375, 0.4219, 1.0, 0.4062, 0.9375, 0.4219, 0.0, 0.4375, 0.0625, 0.4062, 0.0625, 0.4375, 0.4375, 0.4375, 0.5, 0.4062, 0.5, 0.4062, 0.4375, 0.4375, 0.875, 0.4375, 0.9375, 0.4062, 0.9375, 0.4062, 0.875, 0.4375, 0.375, 0.4375, 0.4375, 0.4062, 0.4375, 0.4062, 0.375, 0.4375, 0.8125, 0.4375, 0.875, 0.4062, 0.875, 0.4062, 0.8125, 0.4375, 0.3125, 0.4375, 0.375, 0.4062, 0.375, 0.4062, 0.3125, 0.4375, 0.6875, 0.4375, 0.7216, 0.4062, 0.7216, 0.4062, 0.6875, 0.4375, 0.1875, 0.4375, 0.2215, 0.4062, 0.2215, 0.4062, 0.1875, 0.4375, 0.2784, 0.4375, 0.3125, 0.4062, 0.3125, 0.4062, 0.2784, 0.4062, 0.875, 0.4062, 0.9375, 0.375, 0.9375, 0.375, 0.875, 0.4062, 0.375, 0.4062, 0.4375, 0.375, 0.4375, 0.375, 0.375, 0.4062, 0.8125, 0.4062, 0.875, 0.375, 0.875, 0.375, 0.8125, 0.4062, 0.3125, 0.4062, 0.375, 0.375, 0.375, 0.375, 0.3125, 0.4062, 0.6875, 0.4062, 0.7216, 0.375, 0.7216, 0.375, 0.6875, 0.4062, 0.1875, 0.4062, 0.2215, 0.375, 0.2215, 0.375, 0.1875, 0.4062, 0.2784, 0.4062, 0.3125, 0.375, 0.3125, 0.375, 0.2784, 0.375, 0.7785, 0.375, 0.8125, 0.3438, 0.8125, 0.3438, 0.7785, 0.4062, 0.625, 0.4062, 0.6875, 0.375, 0.6875, 0.375, 0.625, 0.4062, 0.125, 0.4062, 0.1875, 0.375, 0.1875, 0.375, 0.125, 0.4062, 0.5625, 0.4062, 0.625, 0.375, 0.625, 0.375, 0.5625, 0.4062, 0.0625, 0.4062, 0.125, 0.375, 0.125, 0.375, 0.0625, 0.4062, 0.5, 0.4062, 0.5625, 0.375, 0.5625, 0.375, 0.5, 0.4062, 0.9375, 0.3906, 1.0, 0.375, 0.9375, 0.3906, 0.0, 0.4062, 0.0625, 0.375, 0.0625, 0.4062, 0.4375, 0.4062, 0.5, 0.375, 0.5, 0.375, 0.4375, 0.375, 0.625, 0.375, 0.6875, 0.3438, 0.6875, 0.3438, 0.625, 0.375, 0.125, 0.375, 0.1875, 0.3438, 0.1875, 0.3438, 0.125, 0.375, 0.5625, 0.375, 0.625, 0.3438, 0.625, 0.3438, 0.5625, 0.375, 0.0625, 0.375, 0.125, 0.3438, 0.125, 0.3438, 0.0625, 0.375, 0.5, 0.375, 0.5625, 0.3438, 0.5625, 0.3437, 0.5, 0.375, 0.9375, 0.3594, 1.0, 0.3438, 0.9375, 0.3594, 0.0, 0.375, 0.0625, 0.3438, 0.0625, 0.375, 0.4375, 0.375, 0.5, 0.3437, 0.5, 0.3438, 0.4375, 0.375, 0.875, 0.375, 0.9375, 0.3438, 0.9375, 0.3438, 0.875, 0.375, 0.375, 0.375, 0.4375, 0.3438, 0.4375, 0.3438, 0.375, 0.375, 0.8125, 0.375, 0.875, 0.3438, 0.875, 0.3438, 0.8125, 0.375, 0.3125, 0.375, 0.375, 0.3438, 0.375, 0.3438, 0.3125, 0.375, 0.6875, 0.375, 0.7216, 0.3438, 0.7216, 0.3438, 0.6875, 0.375, 0.1875, 0.375, 0.2215, 0.3438, 0.2215, 0.3438, 0.1875, 0.375, 0.2784, 0.375, 0.3125, 0.3438, 0.3125, 0.3438, 0.2784, 0.3438, 0.7785, 0.3438, 0.8125, 0.3125, 0.8125, 0.3125, 0.7785, 0.3438, 0.375, 0.3438, 0.4375, 0.3125, 0.4375, 0.3125, 0.375, 0.3438, 0.8125, 0.3438, 0.875, 0.3125, 0.875, 0.3125, 0.8125, 0.3438, 0.3125, 0.3438, 0.375, 0.3125, 0.375, 0.3125, 0.3125, 0.3438, 0.6875, 0.3438, 0.7216, 0.3125, 0.7216, 0.3125, 0.6875, 0.3438, 0.1875, 0.3438, 0.2215, 0.3125, 0.2215, 0.3125, 0.1875, 0.3438, 0.2784, 0.3438, 0.3125, 0.3125, 0.3125, 0.3125, 0.2784, 0.3125, 0.7785, 0.3125, 0.8125, 0.2812, 0.8125, 0.2812, 0.7785, 0.3438, 0.625, 0.3438, 0.6875, 0.3125, 0.6875, 0.3125, 0.625, 0.3438, 0.125, 0.3438, 0.1875, 0.3125, 0.1875, 0.3125, 0.125, 0.3438, 0.5625, 0.3438, 0.625, 0.3125, 0.625, 0.3125, 0.5625, 0.3438, 0.0625, 0.3438, 0.125, 0.3125, 0.125, 0.3125, 0.0625, 0.3437, 0.5, 0.3438, 0.5625, 0.3125, 0.5625, 0.3125, 0.5, 0.3438, 0.9375, 0.3281, 1.0, 0.3125, 0.9375, 0.3281, 0.0, 0.3438, 0.0625, 0.3125, 0.0625, 0.3438, 0.4375, 0.3437, 0.5, 0.3125, 0.5, 0.3125, 0.4375, 0.3438, 0.875, 0.3438, 0.9375, 0.3125, 0.9375, 0.3125, 0.875, 0.3125, 0.125, 0.3125, 0.1875, 0.2812, 0.1875, 0.2812, 0.125, 0.3125, 0.5625, 0.3125, 0.625, 0.2812, 0.625, 0.2812, 0.5625, 0.3125, 0.0625, 0.3125, 0.125, 0.2812, 0.125, 0.2812, 0.0625, 0.3125, 0.5, 0.3125, 0.5625, 0.2812, 0.5625, 0.2812, 0.5, 0.3125, 0.9375, 0.2969, 1.0, 0.2812, 0.9375, 0.2969, 0.0, 0.3125, 0.0625, 0.2812, 0.0625, 0.3125, 0.4375, 0.3125, 0.5, 0.2812, 0.5, 0.2812, 0.4375, 0.3125, 0.875, 0.3125, 0.9375, 0.2812, 0.9375, 0.2812, 0.875, 0.3125, 0.375, 0.3125, 0.4375, 0.2812, 0.4375, 0.2812, 0.375, 0.3125, 0.8125, 0.3125, 0.875, 0.2812, 0.875, 0.2812, 0.8125, 0.3125, 0.3125, 0.3125, 0.375, 0.2812, 0.375, 0.2812, 0.3125, 0.3125, 0.6875, 0.3125, 0.7216, 0.2812, 0.7216, 0.2812, 0.6875, 0.3125, 0.1875, 0.3125, 0.2215, 0.2812, 0.2215, 0.2812, 0.1875, 0.3125, 0.2784, 0.3125, 0.3125, 0.2812, 0.3125, 0.2812, 0.2784, 0.2812, 0.7785, 0.2812, 0.8125, 0.25, 0.8125, 0.25, 0.7784, 0.3125, 0.625, 0.3125, 0.6875, 0.2812, 0.6875, 0.2812, 0.625, 0.2812, 0.3125, 0.2812, 0.375, 0.25, 0.375, 0.25, 0.3125, 0.2812, 0.6875, 0.2812, 0.7216, 0.25, 0.7216, 0.25, 0.6875, 0.2812, 0.1875, 0.2812, 0.2215, 0.25, 0.2216, 0.25, 0.1875, 0.2812, 0.2784, 0.2812, 0.3125, 0.25, 0.3125, 0.25, 0.2784, 0.7812, 0.1875, 0.7812, 0.2215, 0.75, 0.2216, 0.75, 0.1875, 0.2812, 0.625, 0.2812, 0.6875, 0.25, 0.6875, 0.25, 0.625, 0.2812, 0.125, 0.2812, 0.1875, 0.25, 0.1875, 0.25, 0.125, 0.2812, 0.5625, 0.2812, 0.625, 0.25, 0.625, 0.25, 0.5625, 0.2812, 0.0625, 0.2812, 0.125, 0.25, 0.125, 0.25, 0.0625, 0.2812, 0.5, 0.2812, 0.5625, 0.25, 0.5625, 0.25, 0.5, 0.2812, 0.9375, 0.2656, 1.0, 0.25, 0.9375, 0.2656, 0.0, 0.2812, 0.0625, 0.25, 0.0625, 0.2812, 0.4375, 0.2812, 0.5, 0.25, 0.5, 0.25, 0.4375, 0.2812, 0.875, 0.2812, 0.9375, 0.25, 0.9375, 0.25, 0.875, 0.2812, 0.375, 0.2812, 0.4375, 0.25, 0.4375, 0.25, 0.375, 0.2812, 0.8125, 0.2812, 0.875, 0.25, 0.875, 0.25, 0.8125, 0.25, 0.0625, 0.25, 0.125, 0.2188, 0.125, 0.2188, 0.0625, 0.25, 0.5, 0.25, 0.5625, 0.2188, 0.5625, 0.2187, 0.5, 0.25, 0.9375, 0.2344, 1.0, 0.2188, 0.9375, 0.2344, 0.0, 0.25, 0.0625, 0.2188, 0.0625, 0.25, 0.4375, 0.25, 0.5, 0.2187, 0.5, 0.2188, 0.4375, 0.25, 0.875, 0.25, 0.9375, 0.2188, 0.9375, 0.2188, 0.875, 0.25, 0.375, 0.25, 0.4375, 0.2188, 0.4375, 0.2188, 0.375, 0.25, 0.8125, 0.25, 0.875, 0.2188, 0.875, 0.2188, 0.8125, 0.25, 0.3125, 0.25, 0.375, 0.2188, 0.375, 0.2188, 0.3125, 0.25, 0.6875, 0.25, 0.7216, 0.2188, 0.7216, 0.2188, 0.6875, 0.25, 0.1875, 0.25, 0.2216, 0.2188, 0.2215, 0.2188, 0.1875, 0.25, 0.2784, 0.25, 0.3125, 0.2188, 0.3125, 0.2188, 0.2784, 0.2188, 0.7785, 0.2188, 0.8125, 0.1875, 0.8125, 0.1875, 0.7785, 0.25, 0.625, 0.25, 0.6875, 0.2188, 0.6875, 0.2188, 0.625, 0.25, 0.125, 0.25, 0.1875, 0.2188, 0.1875, 0.2188, 0.125, 0.25, 0.5625, 0.25, 0.625, 0.2188, 0.625, 0.2188, 0.5625, 0.2188, 0.6875, 0.2188, 0.7216, 0.1875, 0.7216, 0.1875, 0.6875, 0.2188, 0.1875, 0.2188, 0.2215, 0.1875, 0.2215, 0.1875, 0.1875, 0.2188, 0.2784, 0.2188, 0.3125, 0.1875, 0.3125, 0.1875, 0.2784, 0.1875, 0.7785, 0.1875, 0.8125, 0.1562, 0.8125, 0.1562, 0.7785, 0.2188, 0.625, 0.2188, 0.6875, 0.1875, 0.6875, 0.1875, 0.625, 0.2188, 0.125, 0.2188, 0.1875, 0.1875, 0.1875, 0.1875, 0.125, 0.2188, 0.5625, 0.2188, 0.625, 0.1875, 0.625, 0.1875, 0.5625, 0.2188, 0.0625, 0.2188, 0.125, 0.1875, 0.125, 0.1875, 0.0625, 0.2187, 0.5, 0.2188, 0.5625, 0.1875, 0.5625, 0.1875, 0.5, 0.2188, 0.9375, 0.2031, 1.0, 0.1875, 0.9375, 0.2031, 0.0, 0.2188, 0.0625, 0.1875, 0.0625, 0.2188, 0.4375, 0.2187, 0.5, 0.1875, 0.5, 0.1875, 0.4375, 0.2188, 0.875, 0.2188, 0.9375, 0.1875, 0.9375, 0.1875, 0.875, 0.2188, 0.375, 0.2188, 0.4375, 0.1875, 0.4375, 0.1875, 0.375, 0.2188, 0.8125, 0.2188, 0.875, 0.1875, 0.875, 0.1875, 0.8125, 0.2188, 0.3125, 0.2188, 0.375, 0.1875, 0.375, 0.1875, 0.3125, 0.1875, 0.5, 0.1875, 0.5625, 0.1562, 0.5625, 0.1562, 0.5, 0.1875, 0.9375, 0.1719, 1.0, 0.1563, 0.9375, 0.1719, 0.0, 0.1875, 0.0625, 0.1563, 0.0625, 0.1875, 0.4375, 0.1875, 0.5, 0.1562, 0.5, 0.1562, 0.4375, 0.1875, 0.875, 0.1875, 0.9375, 0.1563, 0.9375, 0.1562, 0.875, 0.1875, 0.375, 0.1875, 0.4375, 0.1562, 0.4375, 0.1563, 0.375, 0.1875, 0.8125, 0.1875, 0.875, 0.1562, 0.875, 0.1562, 0.8125, 0.1875, 0.3125, 0.1875, 0.375, 0.1563, 0.375, 0.1562, 0.3125, 0.1875, 0.6875, 0.1875, 0.7216, 0.1562, 0.7216, 0.1562, 0.6875, 0.1875, 0.1875, 0.1875, 0.2215, 0.1562, 0.2215, 0.1562, 0.1875, 0.1875, 0.2784, 0.1875, 0.3125, 0.1562, 0.3125, 0.1562, 0.2784, 0.1562, 0.7785, 0.1562, 0.8125, 0.125, 0.8125, 0.125, 0.7785, 0.1875, 0.625, 0.1875, 0.6875, 0.1562, 0.6875, 0.1563, 0.625, 0.1875, 0.125, 0.1875, 0.1875, 0.1562, 0.1875, 0.1562, 0.125, 0.1875, 0.5625, 0.1875, 0.625, 0.1563, 0.625, 0.1562, 0.5625, 0.1875, 0.0625, 0.1875, 0.125, 0.1562, 0.125, 0.1563, 0.0625, 0.1562, 0.1875, 0.1562, 0.2215, 0.125, 0.2215, 0.125, 0.1875, 0.1562, 0.2784, 0.1562, 0.3125, 0.125, 0.3125, 0.125, 0.2784, 0.125, 0.7785, 0.125, 0.8125, 0.09375, 0.8125, 0.09375, 0.7785, 0.1563, 0.625, 0.1562, 0.6875, 0.125, 0.6875, 0.125, 0.625, 0.1562, 0.125, 0.1562, 0.1875, 0.125, 0.1875, 0.125, 0.125, 0.1562, 0.5625, 0.1563, 0.625, 0.125, 0.625, 0.125, 0.5625, 0.1563, 0.0625, 0.1562, 0.125, 0.125, 0.125, 0.125, 0.0625, 0.1562, 0.5, 0.1562, 0.5625, 0.125, 0.5625, 0.125, 0.5, 0.1563, 0.9375, 0.1406, 1.0, 0.125, 0.9375, 0.1406, 0.0, 0.1563, 0.0625, 0.125, 0.0625, 0.1562, 0.4375, 0.1562, 0.5, 0.125, 0.5, 0.125, 0.4375, 0.1562, 0.875, 0.1563, 0.9375, 0.125, 0.9375, 0.125, 0.875, 0.1563, 0.375, 0.1562, 0.4375, 0.125, 0.4375, 0.125, 0.375, 0.1562, 0.8125, 0.1562, 0.875, 0.125, 0.875, 0.125, 0.8125, 0.1562, 0.3125, 0.1563, 0.375, 0.125, 0.375, 0.125, 0.3125, 0.1562, 0.6875, 0.1562, 0.7216, 0.125, 0.7216, 0.125, 0.6875, 0.125, 0.9375, 0.1094, 1.0, 0.09375, 0.9375, 0.1094, 0.0, 0.125, 0.0625, 0.09375, 0.0625, 0.125, 0.4375, 0.125, 0.5, 0.09375, 0.5, 0.09375, 0.4375, 0.125, 0.875, 0.125, 0.9375, 0.09375, 0.9375, 0.09375, 0.875, 0.125, 0.375, 0.125, 0.4375, 0.09375, 0.4375, 0.09375, 0.375, 0.125, 0.8125, 0.125, 0.875, 0.09375, 0.875, 0.09375, 0.8125, 0.125, 0.3125, 0.125, 0.375, 0.09375, 0.375, 0.09375, 0.3125, 0.125, 0.6875, 0.125, 0.7216, 0.09375, 0.7216, 0.09375, 0.6875, 0.125, 0.1875, 0.125, 0.2215, 0.09375, 0.2215, 0.09375, 0.1875, 0.125, 0.2784, 0.125, 0.3125, 0.09375, 0.3125, 0.09375, 0.2784, 0.09375, 0.7785, 0.09375, 0.8125, 0.0625, 0.8125, 0.0625, 0.7785, 0.125, 0.625, 0.125, 0.6875, 0.09375, 0.6875, 0.09375, 0.625, 0.125, 0.125, 0.125, 0.1875, 0.09375, 0.1875, 0.09375, 0.125, 0.125, 0.5625, 0.125, 0.625, 0.09375, 0.625, 0.09375, 0.5625, 0.125, 0.0625, 0.125, 0.125, 0.09375, 0.125, 0.09375, 0.0625, 0.125, 0.5, 0.125, 0.5625, 0.09375, 0.5625, 0.09375, 0.5, 0.09375, 0.2784, 0.09375, 0.3125, 0.0625, 0.3125, 0.0625, 0.2784, 0.0625, 0.7785, 0.0625, 0.8125, 0.03125, 0.8125, 0.03125, 0.7785, 0.09375, 0.625, 0.09375, 0.6875, 0.0625, 0.6875, 0.0625, 0.625, 0.09375, 0.125, 0.09375, 0.1875, 0.0625, 0.1875, 0.0625, 0.125, 0.09375, 0.5625, 0.09375, 0.625, 0.0625, 0.625, 0.0625, 0.5625, 0.09375, 0.0625, 0.09375, 0.125, 0.0625, 0.125, 0.0625, 0.0625, 0.09375, 0.5, 0.09375, 0.5625, 0.0625, 0.5625, 0.0625, 0.5, 0.09375, 0.9375, 0.07812, 1.0, 0.0625, 0.9375, 0.07812, 0.0, 0.09375, 0.0625, 0.0625, 0.0625, 0.09375, 0.4375, 0.09375, 0.5, 0.0625, 0.5, 0.0625, 0.4375, 0.09375, 0.875, 0.09375, 0.9375, 0.0625, 0.9375, 0.0625, 0.875, 0.09375, 0.375, 0.09375, 0.4375, 0.0625, 0.4375, 0.0625, 0.375, 0.09375, 0.8125, 0.09375, 0.875, 0.0625, 0.875, 0.0625, 0.8125, 0.09375, 0.3125, 0.09375, 0.375, 0.0625, 0.375, 0.0625, 0.3125, 0.09375, 0.6875, 0.09375, 0.7216, 0.0625, 0.7216, 0.0625, 0.6875, 0.09375, 0.1875, 0.09375, 0.2215, 0.0625, 0.2215, 0.0625, 0.1875, 0.0625, 0.4375, 0.0625, 0.5, 0.03125, 0.5, 0.03125, 0.4375, 0.0625, 0.875, 0.0625, 0.9375, 0.03125, 0.9375, 0.03125, 0.875, 0.0625, 0.375, 0.0625, 0.4375, 0.03125, 0.4375, 0.03125, 0.375, 0.0625, 0.8125, 0.0625, 0.875, 0.03125, 0.875, 0.03125, 0.8125, 0.0625, 0.3125, 0.0625, 0.375, 0.03125, 0.375, 0.03125, 0.3125, 0.0625, 0.6875, 0.0625, 0.7216, 0.03125, 0.7216, 0.03125, 0.6875, 0.0625, 0.1875, 0.0625, 0.2215, 0.03125, 0.2215, 0.03125, 0.1875, 0.0625, 0.2784, 0.0625, 0.3125, 0.03125, 0.3125, 0.03125, 0.2784, 0.03125, 0.7785, 0.03125, 0.8125, 0.0, 0.8125, 0.0, 0.7785, 0.0625, 0.625, 0.0625, 0.6875, 0.03125, 0.6875, 0.03125, 0.625, 0.0625, 0.125, 0.0625, 0.1875, 0.03125, 0.1875, 0.03125, 0.125, 0.0625, 0.5625, 0.0625, 0.625, 0.03125, 0.625, 0.03125, 0.5625, 0.0625, 0.0625, 0.0625, 0.125, 0.03125, 0.125, 0.03125, 0.0625, 0.0625, 0.5, 0.0625, 0.5625, 0.03125, 0.5625, 0.03125, 0.5, 0.0625, 0.9375, 0.04687, 1.0, 0.03125, 0.9375, 0.04687, 0.0, 0.0625, 0.0625, 0.03125, 0.0625, 1.0, 0.7785, 1.0, 0.8125, 0.9687, 0.8125, 0.9688, 0.7785, 0.03125, 0.625, 0.03125, 0.6875, 0.0, 0.6875, 0.0, 0.625, 0.03125, 0.125, 0.03125, 0.1875, 0.0, 0.1875, 0.0, 0.125, 0.03125, 0.5625, 0.03125, 0.625, 0.0, 0.625, 0.0, 0.5625, 0.03125, 0.0625, 0.03125, 0.125, 0.0, 0.125, 0.0, 0.0625, 0.03125, 0.5, 0.03125, 0.5625, 0.0, 0.5625, 0.0, 0.5, 0.03125, 0.9375, 0.01562, 1.0, 0.0, 0.9375, 0.01562, 0.0, 0.03125, 0.0625, 0.0, 0.0625, 0.03125, 0.4375, 0.03125, 0.5, 0.0, 0.5, 0.0, 0.4375, 0.03125, 0.875, 0.03125, 0.9375, 0.0, 0.9375, 0.0, 0.875, 0.03125, 0.375, 0.03125, 0.4375, 0.0, 0.4375, 0.0, 0.375, 0.03125, 0.8125, 0.03125, 0.875, 0.0, 0.875, 0.0, 0.8125, 0.03125, 0.3125, 0.03125, 0.375, 0.0, 0.375, 0.0, 0.3125, 0.03125, 0.6875, 0.03125, 0.7216, 0.0, 0.7216, 0.0, 0.6875, 0.03125, 0.1875, 0.03125, 0.2215, 0.0, 0.2215, 0.0, 0.1875, 0.03125, 0.2784, 0.03125, 0.3125, 0.0, 0.3125, 0.0, 0.2784, 1.0, 0.375, 1.0, 0.4375, 0.9687, 0.4375, 0.9688, 0.375, 1.0, 0.8125, 1.0, 0.875, 0.9687, 0.875, 0.9687, 0.8125, 1.0, 0.3125, 1.0, 0.375, 0.9688, 0.375, 0.9687, 0.3125, 1.0, 0.6875, 1.0, 0.7216, 0.9687, 0.7216, 0.9687, 0.6875, 1.0, 0.1875, 1.0, 0.2215, 0.9687, 0.2215, 0.9687, 0.1875, 1.0, 0.2784, 1.0, 0.3125, 0.9687, 0.3125, 0.9687, 0.2784, 0.9688, 0.7785, 0.9687, 0.8125, 0.9375, 0.8125, 0.9375, 0.7785, 1.0, 0.625, 1.0, 0.6875, 0.9687, 0.6875, 0.9688, 0.625, 1.0, 0.125, 1.0, 0.1875, 0.9687, 0.1875, 0.9687, 0.125, 1.0, 0.5625, 1.0, 0.625, 0.9688, 0.625, 0.9687, 0.5625, 1.0, 0.0625, 1.0, 0.125, 0.9687, 0.125, 0.9688, 0.0625, 1.0, 0.5, 1.0, 0.5625, 0.9687, 0.5625, 0.9687, 0.5, 1.0, 0.9375, 0.9844, 1.0, 0.9688, 0.9375, 0.9844, 0.0, 1.0, 0.0625, 0.9688, 0.0625, 1.0, 0.4375, 1.0, 0.5, 0.9687, 0.5, 0.9687, 0.4375, 1.0, 0.875, 1.0, 0.9375, 0.9688, 0.9375, 0.9687, 0.875, 0.9687, 0.125, 0.9687, 0.1875, 0.9375, 0.1875, 0.9375, 0.125, 0.9687, 0.5625, 0.9688, 0.625, 0.9375, 0.625, 0.9375, 0.5625, 0.9688, 0.0625, 0.9687, 0.125, 0.9375, 0.125, 0.9375, 0.0625, 0.9687, 0.5, 0.9687, 0.5625, 0.9375, 0.5625, 0.9375, 0.5, 0.9688, 0.9375, 0.9531, 1.0, 0.9375, 0.9375, 0.9531, 0.0, 0.9688, 0.0625, 0.9375, 0.0625, 0.9687, 0.4375, 0.9687, 0.5, 0.9375, 0.5, 0.9375, 0.4375, 0.9687, 0.875, 0.9688, 0.9375, 0.9375, 0.9375, 0.9375, 0.875, 0.9688, 0.375, 0.9687, 0.4375, 0.9375, 0.4375, 0.9375, 0.375, 0.9687, 0.8125, 0.9687, 0.875, 0.9375, 0.875, 0.9375, 0.8125, 0.9687, 0.3125, 0.9688, 0.375, 0.9375, 0.375, 0.9375, 0.3125, 0.9687, 0.6875, 0.9687, 0.7216, 0.9375, 0.7216, 0.9375, 0.6875, 0.9687, 0.1875, 0.9688, 0.2215, 0.9375, 0.2215, 0.9375, 0.1875, 0.9687, 0.2784, 0.9687, 0.3125, 0.9375, 0.3125, 0.9375, 0.2784, 0.9375, 0.7785, 0.9375, 0.8125, 0.9062, 0.8125, 0.9062, 0.7785, 0.9688, 0.625, 0.9687, 0.6875, 0.9375, 0.6875, 0.9375, 0.625, 0.9375, 0.8125, 0.9375, 0.875, 0.9062, 0.875, 0.9062, 0.8125, 0.9375, 0.3125, 0.9375, 0.375, 0.9062, 0.375, 0.9062, 0.3125, 0.9375, 0.6875, 0.9375, 0.7216, 0.9062, 0.7216, 0.9062, 0.6875, 0.9375, 0.1875, 0.9375, 0.2215, 0.9062, 0.2215, 0.9062, 0.1875, 0.9375, 0.2784, 0.9375, 0.3125, 0.9062, 0.3125, 0.9062, 0.2784, 0.9062, 0.7785, 0.9062, 0.8125, 0.875, 0.8125, 0.875, 0.7785, 0.9375, 0.625, 0.9375, 0.6875, 0.9062, 0.6875, 0.9062, 0.625, 0.9375, 0.125, 0.9375, 0.1875, 0.9062, 0.1875, 0.9062, 0.125, 0.9375, 0.5625, 0.9375, 0.625, 0.9062, 0.625, 0.9062, 0.5625, 0.9375, 0.0625, 0.9375, 0.125, 0.9062, 0.125, 0.9062, 0.0625, 0.9375, 0.5, 0.9375, 0.5625, 0.9062, 0.5625, 0.9062, 0.5, 0.9375, 0.9375, 0.9219, 1.0, 0.9062, 0.9375, 0.9219, 0.0, 0.9375, 0.0625, 0.9062, 0.0625, 0.9375, 0.4375, 0.9375, 0.5, 0.9062, 0.5, 0.9062, 0.4375, 0.9375, 0.875, 0.9375, 0.9375, 0.9062, 0.9375, 0.9062, 0.875, 0.9375, 0.375, 0.9375, 0.4375, 0.9062, 0.4375, 0.9062, 0.375, 0.9062, 0.5625, 0.9062, 0.625, 0.875, 0.625, 0.875, 0.5625, 0.9062, 0.0625, 0.9062, 0.125, 0.875, 0.125, 0.875, 0.0625, 0.9062, 0.5, 0.9062, 0.5625, 0.875, 0.5625, 0.875, 0.5, 0.9062, 0.9375, 0.8906, 1.0, 0.875, 0.9375, 0.8906, 0.0, 0.9062, 0.0625, 0.875, 0.0625, 0.9062, 0.4375, 0.9062, 0.5, 0.875, 0.5, 0.875, 0.4375, 0.9062, 0.875, 0.9062, 0.9375, 0.875, 0.9375, 0.875, 0.875, 0.9062, 0.375, 0.9062, 0.4375, 0.875, 0.4375, 0.875, 0.375, 0.9062, 0.8125, 0.9062, 0.875, 0.875, 0.875, 0.875, 0.8125, 0.9062, 0.3125, 0.9062, 0.375, 0.875, 0.375, 0.875, 0.3125, 0.9062, 0.6875, 0.9062, 0.7216, 0.875, 0.7216, 0.875, 0.6875, 0.9062, 0.1875, 0.9062, 0.2215, 0.875, 0.2215, 0.875, 0.1875, 0.9062, 0.2784, 0.9062, 0.3125, 0.875, 0.3125, 0.875, 0.2784, 0.875, 0.7785, 0.875, 0.8125, 0.8437, 0.8125, 0.8438, 0.7785, 0.9062, 0.625, 0.9062, 0.6875, 0.875, 0.6875, 0.875, 0.625, 0.9062, 0.125, 0.9062, 0.1875, 0.875, 0.1875, 0.875, 0.125, 0.875, 0.3125, 0.875, 0.375, 0.8438, 0.375, 0.8437, 0.3125, 0.875, 0.6875, 0.875, 0.7216, 0.8438, 0.7216, 0.8437, 0.6875, 0.875, 0.1875, 0.875, 0.2215, 0.8437, 0.2215, 0.8437, 0.1875, 0.875, 0.2784, 0.875, 0.3125, 0.8437, 0.3125, 0.8438, 0.2784, 0.8437, 0.7785, 0.8437, 0.8125, 0.8125, 0.8125, 0.8125, 0.7785, 0.875, 0.625, 0.875, 0.6875, 0.8437, 0.6875, 0.8438, 0.625, 0.875, 0.125, 0.875, 0.1875, 0.8437, 0.1875, 0.8438, 0.125, 0.875, 0.5625, 0.875, 0.625, 0.8438, 0.625, 0.8437, 0.5625, 0.875, 0.0625, 0.875, 0.125, 0.8438, 0.125, 0.8438, 0.0625, 0.875, 0.5, 0.875, 0.5625, 0.8437, 0.5625, 0.8437, 0.5, 0.875, 0.9375, 0.8594, 1.0, 0.8438, 0.9375, 0.8594, 0.0, 0.875, 0.0625, 0.8438, 0.0625, 0.875, 0.4375, 0.875, 0.5, 0.8437, 0.5, 0.8437, 0.4375, 0.875, 0.875, 0.875, 0.9375, 0.8438, 0.9375, 0.8438, 0.875, 0.875, 0.375, 0.875, 0.4375, 0.8437, 0.4375, 0.8438, 0.375, 0.875, 0.8125, 0.875, 0.875, 0.8438, 0.875, 0.8437, 0.8125, 0.8438, 0.0625, 0.8438, 0.125, 0.8125, 0.125, 0.8125, 0.0625, 0.8437, 0.5, 0.8437, 0.5625, 0.8125, 0.5625, 0.8125, 0.5, 0.8438, 0.9375, 0.8281, 1.0, 0.8125, 0.9375, 0.8281, 0.0, 0.8438, 0.0625, 0.8125, 0.0625, 0.8437, 0.4375, 0.8437, 0.5, 0.8125, 0.5, 0.8125, 0.4375, 0.8438, 0.875, 0.8438, 0.9375, 0.8125, 0.9375, 0.8125, 0.875, 0.8438, 0.375, 0.8437, 0.4375, 0.8125, 0.4375, 0.8125, 0.375, 0.8437, 0.8125, 0.8438, 0.875, 0.8125, 0.875, 0.8125, 0.8125, 0.8437, 0.3125, 0.8438, 0.375, 0.8125, 0.375, 0.8125, 0.3125, 0.8437, 0.6875, 0.8438, 0.7216, 0.8125, 0.7216, 0.8125, 0.6875, 0.8437, 0.1875, 0.8438, 0.2215, 0.8125, 0.2215, 0.8125, 0.1875, 0.8438, 0.2784, 0.8437, 0.3125, 0.8125, 0.3125, 0.8125, 0.2784, 0.8125, 0.7785, 0.8125, 0.8125, 0.7812, 0.8125, 0.7812, 0.7785, 0.8438, 0.625, 0.8437, 0.6875, 0.8125, 0.6875, 0.8125, 0.625, 0.8438, 0.125, 0.8437, 0.1875, 0.8125, 0.1875, 0.8125, 0.125, 0.8437, 0.5625, 0.8438, 0.625, 0.8125, 0.625, 0.8125, 0.5625, 0.8125, 0.6875, 0.8125, 0.7216, 0.7812, 0.7216, 0.7812, 0.6875, 0.8125, 0.1875, 0.8125, 0.2215, 0.7812, 0.2215, 0.7812, 0.1875, 0.8125, 0.2784, 0.8125, 0.3125, 0.7812, 0.3125, 0.7812, 0.2784, 0.8125, 0.625, 0.8125, 0.6875, 0.7812, 0.6875, 0.7812, 0.625, 0.8125, 0.125, 0.8125, 0.1875, 0.7812, 0.1875, 0.7812, 0.125, 0.8125, 0.5625, 0.8125, 0.625, 0.7812, 0.625, 0.7812, 0.5625, 0.8125, 0.0625, 0.8125, 0.125, 0.7812, 0.125, 0.7812, 0.0625, 0.8125, 0.5, 0.8125, 0.5625, 0.7812, 0.5625, 0.7812, 0.5, 0.8125, 0.9375, 0.7969, 1.0, 0.7812, 0.9375, 0.7969, 0.0, 0.8125, 0.0625, 0.7812, 0.0625, 0.8125, 0.4375, 0.8125, 0.5, 0.7812, 0.5, 0.7812, 0.4375, 0.8125, 0.875, 0.8125, 0.9375, 0.7812, 0.9375, 0.7812, 0.875, 0.8125, 0.375, 0.8125, 0.4375, 0.7812, 0.4375, 0.7812, 0.375, 0.8125, 0.8125, 0.8125, 0.875, 0.7812, 0.875, 0.7812, 0.8125, 0.8125, 0.3125, 0.8125, 0.375, 0.7812, 0.375, 0.7812, 0.3125, 0.7812, 0.5, 0.7812, 0.5625, 0.75, 0.5625, 0.75, 0.5, 0.7812, 0.9375, 0.7656, 1.0, 0.75, 0.9375, 0.7656, 0.0, 0.7812, 0.0625, 0.75, 0.0625, 0.7812, 0.4375, 0.7812, 0.5, 0.75, 0.5, 0.75, 0.4375, 0.7812, 0.875, 0.7812, 0.9375, 0.75, 0.9375, 0.75, 0.875, 0.7812, 0.375, 0.7812, 0.4375, 0.75, 0.4375, 0.75, 0.375, 0.7812, 0.8125, 0.7812, 0.875, 0.75, 0.875, 0.75, 0.8125, 0.7812, 0.3125, 0.7812, 0.375, 0.75, 0.375, 0.75, 0.3125, 0.25, 0.7784, 0.25, 0.8125, 0.2188, 0.8125, 0.2188, 0.7785, 0.7812, 0.6875, 0.7812, 0.7216, 0.75, 0.7216, 0.75, 0.6875, 0.7812, 0.7785, 0.7812, 0.8125, 0.75, 0.8125, 0.75, 0.7784, 0.7812, 0.2784, 0.7812, 0.3125, 0.75, 0.3125, 0.75, 0.2784, 0.7812, 0.625, 0.7812, 0.6875, 0.75, 0.6875, 0.75, 0.625, 0.7812, 0.125, 0.7812, 0.1875, 0.75, 0.1875, 0.75, 0.125, 0.7812, 0.5625, 0.7812, 0.625, 0.75, 0.625, 0.75, 0.5625, 0.7812, 0.0625, 0.7812, 0.125, 0.75, 0.125, 0.75, 0.0625, 0.8125, 0.2215, 0.8438, 0.2215, 0.8438, 0.2215, 0.8125, 0.2215, 0.375, 0.2784, 0.3438, 0.2784, 0.3438, 0.2784, 0.375, 0.2784, 0.09375, 0.7785, 0.0625, 0.7785, 0.0625, 0.7785, 0.09375, 0.7785, 0.5938, 0.7216, 0.625, 0.7216, 0.625, 0.7216, 0.5938, 0.7216, 0.3438, 0.2215, 0.375, 0.2215, 0.375, 0.2215, 0.3438, 0.2215, 0.125, 0.2784, 0.09375, 0.2784, 0.09375, 0.2784, 0.125, 0.2784, 0.8437, 0.7785, 0.8125, 0.7785, 0.8125, 0.7785, 0.8437, 0.7785, 0.09375, 0.2215, 0.125, 0.2215, 0.125, 0.2215, 0.09375, 0.2215, 0.6562, 0.2784, 0.625, 0.2784, 0.625, 0.2784, 0.6562, 0.2784, 0.8125, 0.7216, 0.8438, 0.7216, 0.8438, 0.7216, 0.8125, 0.7216, 0.375, 0.7785, 0.3438, 0.7785, 0.3438, 0.7785, 0.375, 0.7785, 0.625, 0.2215, 0.6562, 0.2215, 0.6562, 0.2215, 0.625, 0.2215, 0.3438, 0.7216, 0.375, 0.7216, 0.375, 0.7216, 0.3438, 0.7216, 0.125, 0.7785, 0.09375, 0.7785, 0.09375, 0.7785, 0.125, 0.7785, 0.875, 0.2784, 0.8438, 0.2784, 0.8438, 0.2784, 0.875, 0.2784, 0.09375, 0.7216, 0.125, 0.7216, 0.125, 0.7216, 0.09375, 0.7216, 0.6562, 0.7785, 0.625, 0.7785, 0.625, 0.7785, 0.6562, 0.7785, 0.8437, 0.2215, 0.875, 0.2215, 0.875, 0.2215, 0.8437, 0.2215, 0.4062, 0.2784, 0.375, 0.2784, 0.375, 0.2784, 0.4062, 0.2784, 0.625, 0.7216, 0.6562, 0.7216, 0.6562, 0.7216, 0.625, 0.7216, 0.375, 0.2215, 0.4062, 0.2215, 0.4062, 0.2215, 0.375, 0.2215, 0.125, 0.7216, 0.1562, 0.7216, 0.1562, 0.7216, 0.125, 0.7216, 0.875, 0.7785, 0.8438, 0.7785, 0.8438, 0.7785, 0.875, 0.7785, 0.6875, 0.2784, 0.6562, 0.2784, 0.6562, 0.2784, 0.6875, 0.2784, 0.8438, 0.7216, 0.875, 0.7216, 0.875, 0.7216, 0.8438, 0.7216, 0.4062, 0.7785, 0.375, 0.7785, 0.375, 0.7785, 0.4062, 0.7785, 0.1562, 0.7785, 0.125, 0.7785, 0.125, 0.7785, 0.1562, 0.7785, 0.6562, 0.2215, 0.6875, 0.2215, 0.6875, 0.2215, 0.6562, 0.2215, 0.375, 0.7216, 0.4062, 0.7216, 0.4062, 0.7216, 0.375, 0.7216, 0.1562, 0.2784, 0.125, 0.2784, 0.125, 0.2784, 0.1562, 0.2784, 0.9062, 0.2784, 0.875, 0.2784, 0.875, 0.2784, 0.9062, 0.2784, 0.125, 0.2215, 0.1562, 0.2215, 0.1562, 0.2215, 0.125, 0.2215, 0.6875, 0.7785, 0.6562, 0.7785, 0.6562, 0.7785, 0.6875, 0.7785, 0.875, 0.2215, 0.9062, 0.2215, 0.9062, 0.2215, 0.875, 0.2215, 0.4375, 0.7785, 0.4062, 0.7785, 0.4062, 0.7785, 0.4375, 0.7785, 0.6562, 0.7216, 0.6875, 0.7216, 0.6875, 0.7216, 0.6562, 0.7216, 0.4062, 0.7216, 0.4375, 0.7216, 0.4375, 0.7216, 0.4062, 0.7216, 0.1875, 0.2784, 0.1562, 0.2784, 0.1562, 0.2784, 0.1875, 0.2784, 0.9062, 0.7785, 0.875, 0.7785, 0.875, 0.7785, 0.9062, 0.7785, 0.1562, 0.2215, 0.1875, 0.2215, 0.1875, 0.2215, 0.1562, 0.2215, 0.7188, 0.2784, 0.6875, 0.2784, 0.6875, 0.2784, 0.7188, 0.2784, 0.875, 0.7216, 0.9062, 0.7216, 0.9062, 0.7216, 0.875, 0.7216, 0.4062, 0.2215, 0.4375, 0.2215, 0.4375, 0.2215, 0.4062, 0.2215, 0.1875, 0.7785, 0.1562, 0.7785, 0.1562, 0.7785, 0.1875, 0.7785, 0.6875, 0.2215, 0.7188, 0.2215, 0.7188, 0.2215, 0.6875, 0.2215, 0.9375, 0.2784, 0.9062, 0.2784, 0.9062, 0.2784, 0.9375, 0.2784, 0.4375, 0.2784, 0.4062, 0.2784, 0.4062, 0.2784, 0.4375, 0.2784, 0.1562, 0.7216, 0.1875, 0.7216, 0.1875, 0.7216, 0.1562, 0.7216, 0.9062, 0.2215, 0.9375, 0.2215, 0.9375, 0.2215, 0.9062, 0.2215, 0.4688, 0.2784, 0.4375, 0.2784, 0.4375, 0.2784, 0.4688, 0.2784, 0.7188, 0.7785, 0.6875, 0.7785, 0.6875, 0.7785, 0.7188, 0.7785, 0.4375, 0.2215, 0.4688, 0.2215, 0.4688, 0.2215, 0.4375, 0.2215, 0.2188, 0.2784, 0.1875, 0.2784, 0.1875, 0.2784, 0.2188, 0.2784, 0.9375, 0.7785, 0.9062, 0.7785, 0.9062, 0.7785, 0.9375, 0.7785, 0.1875, 0.2215, 0.2188, 0.2215, 0.2188, 0.2215, 0.1875, 0.2215, 0.6875, 0.7216, 0.7188, 0.7216, 0.7188, 0.7216, 0.6875, 0.7216, 0.9062, 0.7216, 0.9375, 0.7216, 0.9375, 0.7216, 0.9062, 0.7216, 0.4688, 0.7785, 0.4375, 0.7785, 0.4375, 0.7785, 0.4688, 0.7785, 0.4375, 0.7216, 0.4688, 0.7216, 0.4688, 0.7216, 0.4375, 0.7216, 0.2188, 0.7785, 0.1875, 0.7785, 0.1875, 0.7785, 0.2188, 0.7785, 0.9687, 0.2784, 0.9375, 0.2784, 0.9375, 0.2784, 0.9687, 0.2784, 0.1875, 0.7216, 0.2188, 0.7216, 0.2188, 0.7216, 0.1875, 0.7216, 0.9375, 0.2215, 0.9688, 0.2215, 0.9688, 0.2215, 0.9375, 0.2215, 0.4688, 0.2215, 0.5, 0.2215, 0.5, 0.2215, 0.4688, 0.2215, 0.7188, 0.7785, 0.7188, 0.8125, 0.6875, 0.8125, 0.6875, 0.7785, 0.6875, 0.7216, 0.7188, 0.7216, 0.7188, 0.7785, 0.6875, 0.7785, 0.6875, 0.2215, 0.7188, 0.2215, 0.7188, 0.2784, 0.6875, 0.2784, 0.6562, 0.7216, 0.6875, 0.7216, 0.6875, 0.7785, 0.6562, 0.7785, 0.6562, 0.2215, 0.6875, 0.2215, 0.6875, 0.2784, 0.6562, 0.2784, 0.625, 0.7216, 0.6562, 0.7216, 0.6562, 0.7785, 0.625, 0.7785, 0.625, 0.2215, 0.6562, 0.2215, 0.6562, 0.2784, 0.625, 0.2784, 0.5938, 0.7216, 0.625, 0.7216, 0.625, 0.7785, 0.5938, 0.7785, 0.5938, 0.2215, 0.625, 0.2215, 0.625, 0.2784, 0.5938, 0.2784, 0.5625, 0.7216, 0.5938, 0.7216, 0.5938, 0.7785, 0.5625, 0.7785, 0.5625, 0.2215, 0.5938, 0.2215, 0.5938, 0.2784, 0.5625, 0.2784, 0.5312, 0.2215, 0.5625, 0.2215, 0.5625, 0.2784, 0.5312, 0.2784, 0.5625, 0.7785, 0.5312, 0.7785, 0.5312, 0.7216, 0.5625, 0.7216, 0.5, 0.7216, 0.5312, 0.7216, 0.5312, 0.7785, 0.5, 0.7785, 0.5, 0.2215, 0.5312, 0.2215, 0.5312, 0.2784, 0.5, 0.2784, 0.5, 0.7785, 0.4688, 0.7785, 0.4688, 0.7216, 0.5, 0.7216, 0.5, 0.2784, 0.4687, 0.2784, 0.4688, 0.2215, 0.5, 0.2215, 0.4375, 0.7216, 0.4688, 0.7216, 0.4688, 0.7785, 0.4375, 0.7785, 0.4375, 0.2215, 0.4688, 0.2215, 0.4688, 0.2784, 0.4375, 0.2784, 0.4375, 0.2784, 0.4062, 0.2784, 0.4062, 0.2215, 0.4375, 0.2215, 0.4062, 0.7216, 0.4375, 0.7216, 0.4375, 0.7785, 0.4062, 0.7785, 0.375, 0.7216, 0.4062, 0.7216, 0.4062, 0.7785, 0.375, 0.7785, 0.375, 0.2215, 0.4062, 0.2215, 0.4062, 0.2784, 0.375, 0.2784, 0.3438, 0.7216, 0.375, 0.7216, 0.375, 0.7785, 0.3438, 0.7785, 0.3438, 0.2215, 0.375, 0.2215, 0.375, 0.2784, 0.3438, 0.2784, 0.3125, 0.7216, 0.3438, 0.7216, 0.3438, 0.7785, 0.3125, 0.7785, 0.3125, 0.2215, 0.3438, 0.2215, 0.3438, 0.2784, 0.3125, 0.2784, 0.2812, 0.7216, 0.3125, 0.7216, 0.3125, 0.7785, 0.2812, 0.7785, 0.2812, 0.2215, 0.3125, 0.2215, 0.3125, 0.2784, 0.2812, 0.2784, 0.25, 0.2216, 0.2812, 0.2215, 0.2812, 0.2784, 0.25, 0.2784, 0.7188, 0.2215, 0.75, 0.2216, 0.75, 0.2784, 0.7188, 0.2784, 0.2188, 0.7216, 0.25, 0.7216, 0.25, 0.7784, 0.2188, 0.7785, 0.2188, 0.2215, 0.25, 0.2216, 0.25, 0.2784, 0.2188, 0.2784, 0.1875, 0.7216, 0.2188, 0.7216, 0.2188, 0.7785, 0.1875, 0.7785, 0.1875, 0.2215, 0.2188, 0.2215, 0.2188, 0.2784, 0.1875, 0.2784, 0.1562, 0.7216, 0.1875, 0.7216, 0.1875, 0.7785, 0.1562, 0.7785, 0.1562, 0.2215, 0.1875, 0.2215, 0.1875, 0.2784, 0.1562, 0.2784, 0.125, 0.2215, 0.1562, 0.2215, 0.1562, 0.2784, 0.125, 0.2784, 0.1562, 0.7785, 0.125, 0.7785, 0.125, 0.7216, 0.1562, 0.7216, 0.09375, 0.7216, 0.125, 0.7216, 0.125, 0.7785, 0.09375, 0.7785, 0.09375, 0.2215, 0.125, 0.2215, 0.125, 0.2784, 0.09375, 0.2784, 0.09375, 0.7785, 0.0625, 0.7785, 0.0625, 0.7216, 0.09375, 0.7216, 0.09375, 0.2784, 0.0625, 0.2784, 0.0625, 0.2215, 0.09375, 0.2215, 0.03125, 0.7216, 0.0625, 0.7216, 0.0625, 0.7785, 0.03125, 0.7785, 0.03125, 0.2215, 0.0625, 0.2215, 0.0625, 0.2784, 0.03125, 0.2784, 0.03125, 0.2784, 0.0, 0.2784, 0.0, 0.2215, 0.03125, 0.2215, 0.0, 0.7216, 0.03125, 0.7216, 0.03125, 0.7785, 0.0, 0.7785, 0.9687, 0.7216, 1.0, 0.7216, 1.0, 0.7785, 0.9688, 0.7785, 0.9687, 0.2215, 1.0, 0.2215, 1.0, 0.2784, 0.9687, 0.2784, 0.9375, 0.7216, 0.9687, 0.7216, 0.9688, 0.7785, 0.9375, 0.7785, 0.9375, 0.2215, 0.9688, 0.2215, 0.9687, 0.2784, 0.9375, 0.2784, 0.9062, 0.7216, 0.9375, 0.7216, 0.9375, 0.7785, 0.9062, 0.7785, 0.9062, 0.2215, 0.9375, 0.2215, 0.9375, 0.2784, 0.9062, 0.2784, 0.875, 0.7216, 0.9062, 0.7216, 0.9062, 0.7785, 0.875, 0.7785, 0.875, 0.2215, 0.9062, 0.2215, 0.9062, 0.2784, 0.875, 0.2784, 0.8438, 0.7216, 0.875, 0.7216, 0.875, 0.7785, 0.8438, 0.7785, 0.8437, 0.2215, 0.875, 0.2215, 0.875, 0.2784, 0.8438, 0.2784, 0.8125, 0.7216, 0.8438, 0.7216, 0.8437, 0.7785, 0.8125, 0.7785, 0.8125, 0.2215, 0.8438, 0.2215, 0.8438, 0.2784, 0.8125, 0.2784, 0.7812, 0.7216, 0.8125, 0.7216, 0.8125, 0.7785, 0.7812, 0.7785, 0.7812, 0.2215, 0.8125, 0.2215, 0.8125, 0.2784, 0.7812, 0.2784, 0.25, 0.7216, 0.2812, 0.7216, 0.2812, 0.7785, 0.25, 0.7784, 0.7188, 0.7216, 0.75, 0.7216, 0.75, 0.7784, 0.7188, 0.7785, 0.75, 0.7216, 0.7812, 0.7216, 0.7812, 0.7785, 0.75, 0.7784, 0.75, 0.2216, 0.7812, 0.2215, 0.7812, 0.2784, 0.75, 0.2784, 0.625, 0.7785, 0.5938, 0.7785, 0.5938, 0.7785, 0.625, 0.7785, 0.8438, 0.2784, 0.8125, 0.2784, 0.8125, 0.2784, 0.8438, 0.2784, 0.0625, 0.7216, 0.09375, 0.7216, 0.09375, 0.7216, 0.0625, 0.7216, 0.3125, 0.7216, 0.3438, 0.7216, 0.3438, 0.7216, 0.3125, 0.7216, 0.5938, 0.2215, 0.625, 0.2215, 0.625, 0.2215, 0.5938, 0.2215, 0.09375, 0.2784, 0.0625, 0.2784, 0.0625, 0.2784, 0.09375, 0.2784, 0.3438, 0.7785, 0.3125, 0.7785, 0.3125, 0.7785, 0.3438, 0.7785, 0.7812, 0.7216, 0.8125, 0.7216, 0.8125, 0.7216, 0.7812, 0.7216, 0.625, 0.2784, 0.5938, 0.2784, 0.5938, 0.2784, 0.625, 0.2784, 0.8125, 0.7785, 0.7812, 0.7785, 0.7812, 0.7785, 0.8125, 0.7785, 0.0625, 0.2215, 0.09375, 0.2215, 0.09375, 0.2215, 0.0625, 0.2215, 0.3125, 0.2215, 0.3438, 0.2215, 0.3438, 0.2215, 0.3125, 0.2215, 0.5625, 0.7216, 0.5938, 0.7216, 0.5938, 0.7216, 0.5625, 0.7216, 0.3438, 0.2784, 0.3125, 0.2784, 0.3125, 0.2784, 0.3438, 0.2784, 0.7812, 0.2215, 0.8125, 0.2215, 0.8125, 0.2215, 0.7812, 0.2215, 0.5938, 0.7785, 0.5625, 0.7785, 0.5625, 0.7785, 0.5938, 0.7785, 0.03125, 0.7216, 0.0625, 0.7216, 0.0625, 0.7216, 0.03125, 0.7216, 0.8125, 0.2784, 0.7812, 0.2784, 0.7812, 0.2784, 0.8125, 0.2784, 0.0625, 0.7785, 0.03125, 0.7785, 0.03125, 0.7785, 0.0625, 0.7785, 0.2812, 0.7216, 0.3125, 0.7216, 0.3125, 0.7216, 0.2812, 0.7216, 0.25, 0.7216, 0.2812, 0.7216, 0.2812, 0.7216, 0.25, 0.7216, 0.5625, 0.2215, 0.5938, 0.2215, 0.5938, 0.2215, 0.5625, 0.2215, 0.3125, 0.7785, 0.2812, 0.7785, 0.2812, 0.7785, 0.3125, 0.7785, 0.2812, 0.7785, 0.25, 0.7784, 0.25, 0.7784, 0.2812, 0.7785, 0.5938, 0.2784, 0.5625, 0.2784, 0.5625, 0.2784, 0.5938, 0.2784, 0.03125, 0.2215, 0.0625, 0.2215, 0.0625, 0.2215, 0.03125, 0.2215, 0.7188, 0.7216, 0.75, 0.7216, 0.75, 0.7216, 0.7188, 0.7216, 0.0625, 0.2784, 0.03125, 0.2784, 0.03125, 0.2784, 0.0625, 0.2784, 0.2812, 0.2215, 0.3125, 0.2215, 0.3125, 0.2215, 0.2812, 0.2215, 0.75, 0.7784, 0.7188, 0.7785, 0.7188, 0.7785, 0.75, 0.7784, 0.5312, 0.2215, 0.5625, 0.2215, 0.5625, 0.2215, 0.5312, 0.2215, 0.03125, 0.2784, 0.0, 0.2784, 0.0, 0.2784, 0.03125, 0.2784, 0.3125, 0.2784, 0.2812, 0.2784, 0.2812, 0.2784, 0.3125, 0.2784, 0.75, 0.7216, 0.7812, 0.7216, 0.7812, 0.7216, 0.75, 0.7216, 0.5625, 0.2784, 0.5312, 0.2784, 0.5312, 0.2784, 0.5625, 0.2784, 0.7812, 0.7785, 0.75, 0.7784, 0.75, 0.7784, 0.7812, 0.7785, 0.5625, 0.7785, 0.5312, 0.7785, 0.5312, 0.7785, 0.5625, 0.7785, 0.0, 0.2215, 0.03125, 0.2215, 0.03125, 0.2215, 0.0, 0.2215, 0.25, 0.2216, 0.2812, 0.2215, 0.2812, 0.2215, 0.25, 0.2216, 0.75, 0.2216, 0.7812, 0.2215, 0.7812, 0.2215, 0.75, 0.2216, 0.2812, 0.2784, 0.25, 0.2784, 0.25, 0.2784, 0.2812, 0.2784, 0.7812, 0.2784, 0.75, 0.2784, 0.75, 0.2784, 0.7812, 0.2784, 0.5312, 0.7216, 0.5625, 0.7216, 0.5625, 0.7216, 0.5312, 0.7216, 0.0, 0.7216, 0.03125, 0.7216, 0.03125, 0.7216, 0.0, 0.7216, 0.7188, 0.2215, 0.75, 0.2216, 0.75, 0.2216, 0.7188, 0.2215, 0.03125, 0.7785, 0.0, 0.7785, 0.0, 0.7785, 0.03125, 0.7785, 0.5, 0.7216, 0.5312, 0.7216, 0.5312, 0.7216, 0.5, 0.7216, 0.75, 0.2784, 0.7188, 0.2784, 0.7188, 0.2784, 0.75, 0.2784, 0.5312, 0.7785, 0.5, 0.7785, 0.5, 0.7785, 0.5312, 0.7785, 0.9687, 0.7216, 1.0, 0.7216, 1.0, 0.7216, 0.9687, 0.7216, 1.0, 0.7785, 0.9688, 0.7785, 0.9688, 0.7785, 1.0, 0.7785, 0.2188, 0.7216, 0.25, 0.7216, 0.25, 0.7216, 0.2188, 0.7216, 0.5, 0.2215, 0.5312, 0.2215, 0.5312, 0.2215, 0.5, 0.2215, 0.5312, 0.2784, 0.5, 0.2784, 0.5, 0.2784, 0.5312, 0.2784, 0.9687, 0.2215, 1.0, 0.2215, 1.0, 0.2215, 0.9687, 0.2215, 0.25, 0.7784, 0.2188, 0.7785, 0.2188, 0.7785, 0.25, 0.7784, 0.5, 0.7785, 0.4688, 0.7785, 0.4688, 0.7785, 0.5, 0.7785, 1.0, 0.2784, 0.9687, 0.2784, 0.9687, 0.2784, 1.0, 0.2784, 0.2188, 0.2215, 0.25, 0.2216, 0.25, 0.2216, 0.2188, 0.2215, 0.4688, 0.7216, 0.5, 0.7216, 0.5, 0.7216, 0.4688, 0.7216, 0.9375, 0.7216, 0.9687, 0.7216, 0.9687, 0.7216, 0.9375, 0.7216, 0.5, 0.2784, 0.4687, 0.2784, 0.4687, 0.2784, 0.5, 0.2784, 0.9688, 0.7785, 0.9375, 0.7785, 0.9375, 0.7785, 0.9688, 0.7785, 0.25, 0.2784, 0.2188, 0.2784, 0.2188, 0.2784, 0.25, 0.2784])
me_sphere.materials.append(mat_material_001)
me_sphere.materials.append(mat_material_002)
me_sphere.update()

# ---- objects
ob_sphere = bpy.data.objects.new('Sphere', me_sphere)

# ---- transforms, parenting, visibility, modifiers, constraints
ob_sphere.location = (0.0, 0.0, 0.0)
ob_sphere.rotation_euler = (1.571, 0.0, 0.0)
_vg = ob_sphere.vertex_groups.new(name='Group')
_m = ob_sphere.modifiers.new('ParticleSystem', 'PARTICLE_SYSTEM')

# ---- collection membership
col_collection.objects.link(ob_sphere)

# ---- scene / render settings (as saved in the file)
scene.frame_start = 1; scene.frame_end = 250; scene.frame_set(1)
scene.render.engine = 'BLENDER_EEVEE_NEXT'
scene.cycles.sampling_pattern = 'TABULATED_SOBOL'
scene.cycles.use_light_tree = False
scene.view_settings.view_transform = 'Filmic'
bpy.context.view_layer.update()

# ---- added for rendering (the .blend has no active camera and no usable light): camera, sun
cam_auto = bpy.data.cameras.new('AutoCamera')
cam_auto.lens = 50.0
cam_auto.sensor_width = 36.0
cam_auto.clip_end = 1000.0
ob_auto_camera = bpy.data.objects.new('AutoCamera', cam_auto)
scene.collection.objects.link(ob_auto_camera)
ob_auto_camera.location = (3.20507, -3.84609, 2.56406)
ob_auto_camera.rotation_euler = (1.09748, -7.21219e-08, 0.694738)
scene.camera = ob_auto_camera
light_auto_sun = bpy.data.lights.new('AutoSun', 'SUN')
light_auto_sun.energy = 3.0
light_auto_sun.angle = 0.0523599
ob_auto_sun = bpy.data.objects.new('AutoSun', light_auto_sun)
scene.collection.objects.link(ob_auto_sun)
ob_auto_sun.rotation_euler = (0.872665, 0.174533, 0.523599)
bpy.context.view_layer.update()
